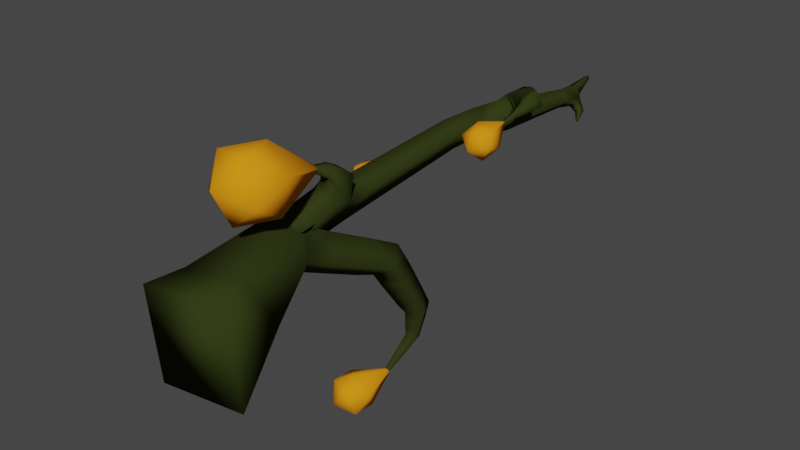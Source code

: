 # Source: tree5_.blend  (saved by Blender 2.91.10; exported with 4.5.12 LTS)
import bpy
from mathutils import Matrix  # noqa: F401  (used for matrix-valued properties, if any)

bpy.ops.wm.read_factory_settings(use_empty=True)
scene = bpy.context.scene
scene.name = 'Scene'

# ---- collections
col_collection = bpy.data.collections.new('Collection'); scene.collection.children.link(col_collection)

# ---- materials (node trees are filled in below, after node groups)
mat_material = bpy.data.materials.new('Material')
mat_material.use_transparent_shadow = False
mat_material_001 = bpy.data.materials.new('Material.001')
mat_material_001.use_transparent_shadow = False

# ---- material node trees
mat_material.use_nodes = True; mat_material.node_tree.nodes.clear()
_N = mat_material.node_tree.nodes; _L = mat_material.node_tree.links
n0 = _N.new('ShaderNodeBsdfPrincipled'); n0.name = 'Principled BSDF'; n0.location = (10, 300)
n0.distribution = 'GGX'
n0.subsurface_method = 'BURLEY'
n0.inputs[0].default_value = (0.03184, 0.04122, 0.009312, 1.0)
n0.inputs[3].default_value = 1.45
n0.inputs[13].default_value = 0.0
n0.inputs[27].default_value = (0.0, 0.0, 0.0, 1.0)
n0.inputs[28].default_value = 1.0
n1 = _N.new('ShaderNodeOutputMaterial'); n1.name = 'Material Output'; n1.location = (300, 300)
_L.new(n0.outputs[0], n1.inputs[0])
n1.is_active_output = True
mat_material_001.use_nodes = True; mat_material_001.node_tree.nodes.clear()
_N = mat_material_001.node_tree.nodes; _L = mat_material_001.node_tree.links
n0 = _N.new('ShaderNodeBsdfPrincipled'); n0.name = 'Principled BSDF'; n0.location = (10, 300)
n0.distribution = 'GGX'
n0.subsurface_method = 'BURLEY'
n0.inputs[0].default_value = (0.8, 0.2804, 0.009763, 1.0)
n0.inputs[3].default_value = 1.45
n0.inputs[13].default_value = 0.0
n0.inputs[27].default_value = (0.0, 0.0, 0.0, 1.0)
n0.inputs[28].default_value = 1.0
n1 = _N.new('ShaderNodeOutputMaterial'); n1.name = 'Material Output'; n1.location = (300, 300)
_L.new(n0.outputs[0], n1.inputs[0])
n1.is_active_output = True

# ---- world
world_world = bpy.data.worlds.new('World'); scene.world = world_world
world_world.use_nodes = True; world_world.node_tree.nodes.clear()
_N = world_world.node_tree.nodes; _L = world_world.node_tree.links
n0 = _N.new('ShaderNodeOutputWorld'); n0.name = 'World Output'; n0.location = (300, 300)
n1 = _N.new('ShaderNodeBackground'); n1.name = 'Background'; n1.location = (10, 300)
n1.inputs[0].default_value = (0.05088, 0.05088, 0.05088, 1.0)
_L.new(n1.outputs[0], n0.inputs[0])
n0.is_active_output = True
world_world.color = (0.05088, 0.05088, 0.05088)
world_world.use_sun_shadow = False
world_world.sun_shadow_jitter_overblur = 0.0

# ---- meshes
me_cube = bpy.data.meshes.new('Cube')
me_cube.from_pydata([(0.7808, 0.000967, 0.8894), (-1.125, 0.000967, 0.62), (-0.8758, 0.000967, -1.142), (1.03, 0.000967, -0.8727), (0.4223, 0.6556, 0.9777), (-0.7987, 0.5997, 0.7839), (-0.6523, 1.192, -0.2754), (0.5687, 1.268, -0.08165), (0.2906, 10.84, 1.423), (0.2305, 10.84, 1.402), (0.2511, 10.85, 1.343), (0.3112, 10.85, 1.364), (0.2938, 3.845, -0.3825), (0.7323, 3.93, -0.1577), (0.5135, 4.264, 0.143), (0.07501, 4.179, -0.08183), (0.4709, 4.512, -1.402), (0.8077, 4.646, -1.368), (0.6696, 4.978, -1.307), (0.3328, 4.843, -1.341), (0.4701, 4.536, -1.883), (0.6723, 4.609, -1.951), (0.5791, 4.803, -2.02), (0.3769, 4.729, -1.953), (0.2632, 3.929, -2.758), (0.299, 3.939, -2.777), (0.2799, 3.969, -2.798), (0.2442, 3.96, -2.779), (0.2338, 2.946, 1.318), (-0.2066, 2.935, 1.494), (0.2785, 3.014, 1.586), (-0.1069, 3.01, 1.653), (-0.08434, 3.37, 1.805), (0.3011, 3.374, 1.738), (0.1924, 2.897, 1.792), (-0.02843, 2.925, 1.796), (-0.0107, 3.035, 1.989), (0.2102, 3.008, 1.984), (0.03497, 2.522, 2.02), (-0.01352, 2.531, 2.02), (-0.01085, 2.547, 2.066), (0.03764, 2.538, 2.066), (-0.936, 7.245, 1.131), (-0.6802, 7.234, 0.7707), (-0.5559, 7.651, 0.8454), (-0.8117, 7.663, 1.206), (-1.443, 7.338, 0.6097), (-1.265, 7.332, 0.4129), (-1.329, 7.581, 0.3472), (-1.506, 7.587, 0.5439), (-1.7, 7.049, 0.2318), (-1.624, 7.053, 0.1607), (-1.684, 7.113, 0.1003), (-1.76, 7.109, 0.1714), (-1.794, 6.593, 0.02455), (-1.767, 6.596, 0.000432), (-1.791, 6.609, -0.0239), (-1.817, 6.607, 0.0002236), (0.6912, 7.636, 1.553), (0.3936, 7.65, 1.954), (0.436, 8.148, 1.968), (0.7337, 8.134, 1.567), (1.26, 7.079, 1.983), (1.124, 7.049, 2.246), (1.371, 7.142, 2.384), (1.507, 7.171, 2.121), (1.242, 6.589, 1.975), (1.198, 6.569, 2.061), (1.286, 6.546, 2.1), (1.33, 6.566, 2.014), (1.173, 6.085, 1.866), (1.168, 6.082, 1.878), (1.179, 6.078, 1.882), (1.185, 6.081, 1.871), (0.3878, 9.993, 1.008), (0.5295, 9.991, 1.141), (0.51, 10.18, 1.164), (0.3683, 10.18, 1.031), (0.5288, 9.997, 0.9133), (0.616, 9.997, 1.005), (0.6685, 10.1, 0.9549), (0.5814, 10.1, 0.8629), (0.6934, 9.768, 0.8315), (0.7218, 9.769, 0.8629), (0.7485, 9.791, 0.8379), (0.7201, 9.789, 0.8065), (0.1659, 2.213, 1.051), (-0.3757, 2.213, 1.29), (-0.5549, 2.399, 0.7107), (-0.0709, 2.297, 0.5147), (0.1559, 2.582, 1.087), (-0.3423, 2.582, 1.307), (-0.5602, 2.659, 0.8137), (-0.06195, 2.659, 0.5936), (0.172, 3.43, 1.194), (-0.2701, 3.424, 1.381), (-0.4713, 3.525, 0.9431), (-0.02752, 3.525, 0.7457), (0.1861, 3.911, 1.241), (-0.2464, 3.911, 1.433), (-0.4368, 3.978, 1.005), (-0.004367, 3.978, 0.8129), (0.2033, 4.341, 1.294), (-0.2185, 4.341, 1.482), (-0.4042, 4.406, 1.064), (0.01757, 4.406, 0.8767), (0.2199, 4.757, 1.345), (-0.1915, 4.757, 1.528), (-0.3727, 4.82, 1.121), (0.03876, 4.82, 0.9382), (0.2361, 5.162, 1.395), (-0.1652, 5.162, 1.574), (-0.342, 5.224, 1.177), (0.0594, 5.224, 0.9982), (0.252, 5.558, 1.444), (-0.1395, 5.558, 1.619), (-0.3119, 5.619, 1.231), (0.07961, 5.619, 1.057), (0.2676, 5.948, 1.493), (-0.1142, 5.948, 1.662), (-0.2823, 6.007, 1.284), (0.09949, 6.007, 1.115), (0.283, 6.332, 1.54), (-0.08926, 6.332, 1.706), (-0.2532, 6.39, 1.337), (0.1191, 6.39, 1.171), (0.1153, 6.932, 1.164), (0.3696, 6.932, 1.506), (0.03502, 7.017, 1.755), (-0.2166, 7.071, 1.493), (0.1637, 7.205, 1.107), (0.4383, 7.205, 1.476), (0.077, 7.297, 1.745), (-0.1976, 7.297, 1.376), (0.1953, 8.076, 1.039), (0.4777, 8.002, 1.323), (0.1555, 8.023, 1.665), (-0.1086, 8.118, 1.36), (0.221, 8.463, 1.039), (0.5162, 8.463, 1.319), (0.2375, 8.501, 1.613), (-0.0577, 8.501, 1.333), (0.2438, 8.805, 1.038), (0.5154, 8.805, 1.296), (0.2589, 8.841, 1.567), (-0.01274, 8.841, 1.309), (0.2648, 9.121, 1.038), (0.5147, 9.121, 1.275), (0.2787, 9.154, 1.524), (0.02877, 9.154, 1.287), (0.2846, 9.419, 1.038), (0.514, 9.419, 1.255), (0.2974, 9.449, 1.484), (0.06789, 9.449, 1.266), (0.3034, 9.703, 1.037), (0.5134, 9.703, 1.236), (0.3152, 9.73, 1.445), (0.1052, 9.73, 1.246), (0.3697, 10.25, 1.4), (0.1831, 10.25, 1.334), (0.2472, 10.29, 1.151), (0.4339, 10.29, 1.217), (0.3489, 10.41, 1.406), (0.1956, 10.41, 1.352), (0.2483, 10.44, 1.202), (0.4016, 10.44, 1.255), (0.3318, 10.53, 1.411), (0.2058, 10.53, 1.367), (0.2491, 10.56, 1.243), (0.3751, 10.56, 1.287), (0.3168, 10.65, 1.415), (0.2148, 10.65, 1.379), (0.2498, 10.67, 1.279), (0.3519, 10.67, 1.315), (0.3032, 10.75, 1.419), (0.2229, 10.75, 1.391), (0.2505, 10.76, 1.312), (0.3308, 10.76, 1.34), (-0.1935, 2.218, 0.2174), (0.3142, 2.218, 0.5601), (0.01038, 2.501, 1.01), (-0.05563, 2.679, 0.04019), (0.427, 2.679, 0.366), (0.1382, 2.949, 0.7938), (-0.3444, 2.949, 0.468), (0.07421, 3.114, -0.1268), (0.5333, 3.114, 0.1832), (0.2586, 3.371, 0.5901), (-0.2005, 3.371, 0.2802), (0.1991, 3.533, -0.2873), (0.6355, 3.533, 0.007282), (0.3744, 3.776, 0.3941), (-0.06206, 3.776, 0.09953), (0.3362, 4.006, -0.652), (0.754, 4.142, -0.5194), (0.5716, 4.52, -0.3329), (0.1539, 4.384, -0.4655), (0.3861, 4.196, -0.9459), (0.7732, 4.322, -0.8231), (0.6043, 4.672, -0.6503), (0.2171, 4.546, -0.7731), (0.4325, 4.372, -1.22), (0.7911, 4.489, -1.106), (0.6346, 4.813, -0.9457), (0.276, 4.696, -1.06), (0.4696, 4.515, -1.569), (0.752, 4.63, -1.605), (0.6333, 4.912, -1.631), (0.351, 4.797, -1.595), (0.4669, 4.52, -1.758), (0.7099, 4.619, -1.789), (0.6078, 4.861, -1.812), (0.3649, 4.762, -1.78), (0.4205, 4.389, -2.093), (0.5713, 4.429, -2.173), (0.4909, 4.557, -2.261), (0.3401, 4.518, -2.18), (0.3907, 4.302, -2.219), (0.5196, 4.336, -2.288), (0.4509, 4.446, -2.363), (0.3219, 4.412, -2.294), (0.3666, 4.232, -2.321), (0.478, 4.261, -2.38), (0.4186, 4.356, -2.445), (0.3072, 4.327, -2.386), (0.3457, 4.17, -2.409), (0.4417, 4.195, -2.461), (0.3905, 4.277, -2.517), (0.2945, 4.252, -2.465), (0.3268, 4.115, -2.489), (0.409, 4.137, -2.533), (0.3652, 4.207, -2.581), (0.2829, 4.185, -2.537), (0.3094, 4.064, -2.563), (0.3789, 4.082, -2.6), (0.3418, 4.142, -2.64), (0.2723, 4.124, -2.603), (0.2931, 4.017, -2.632), (0.3507, 4.032, -2.663), (0.32, 4.081, -2.696), (0.2624, 4.066, -2.665), (0.2778, 3.972, -2.697), (0.3242, 3.984, -2.721), (0.2995, 4.024, -2.748), (0.2531, 4.012, -2.724), (0.126, 2.744, 1.886), (-0.01991, 2.77, 1.885), (-0.01187, 2.818, 2.025), (0.134, 2.792, 2.026), (0.08998, 2.656, 1.939), (-0.01738, 2.676, 1.939), (-0.01146, 2.711, 2.042), (0.09589, 2.692, 2.042), (0.06065, 2.585, 1.982), (-0.01532, 2.599, 1.982), (-0.01113, 2.624, 2.055), (0.06483, 2.61, 2.055), (-0.4241, 6.798, 1.438), (-0.2028, 6.798, 1.091), (0.007394, 7.125, 1.225), (-0.6969, 7.032, 1.272), (-0.4675, 7.032, 0.9131), (-0.2495, 7.371, 1.052), (-0.4789, 7.371, 1.412), (-1.132, 7.275, 0.9243), (-0.9031, 7.262, 0.636), (-0.8909, 7.63, 0.6288), (-1.12, 7.644, 0.917), (-1.312, 7.305, 0.7456), (-1.116, 7.294, 0.4999), (-1.106, 7.608, 0.4937), (-1.301, 7.619, 0.7394), (-1.527, 7.237, 0.4782), (-1.383, 7.239, 0.3346), (-1.477, 7.393, 0.2406), (-1.622, 7.392, 0.3842), (-1.595, 7.162, 0.3822), (-1.477, 7.164, 0.2655), (-1.554, 7.289, 0.189), (-1.672, 7.288, 0.3058), (-1.653, 7.099, 0.3004), (-1.558, 7.1, 0.2065), (-1.62, 7.2, 0.145), (-1.715, 7.199, 0.2389), (-1.721, 6.943, 0.1837), (-1.656, 6.95, 0.1255), (-1.712, 6.982, 0.06669), (-1.777, 6.975, 0.1249), (-1.735, 6.875, 0.1527), (-1.678, 6.881, 0.1011), (-1.728, 6.909, 0.04907), (-1.785, 6.904, 0.1007), (-1.747, 6.818, 0.1267), (-1.696, 6.823, 0.08065), (-1.74, 6.848, 0.03423), (-1.792, 6.843, 0.08025), (-1.758, 6.767, 0.1033), (-1.712, 6.771, 0.06233), (-1.752, 6.794, 0.02095), (-1.797, 6.789, 0.06197), (-1.768, 6.719, 0.08187), (-1.727, 6.724, 0.04546), (-1.762, 6.744, 0.008729), (-1.803, 6.739, 0.04514), (-1.777, 6.675, 0.06176), (-1.741, 6.679, 0.02966), (-1.772, 6.697, -0.002717), (-1.808, 6.693, 0.02938), (-1.786, 6.633, 0.04272), (-1.755, 6.637, 0.0147), (-1.782, 6.652, -0.01355), (-1.813, 6.649, 0.01446), (0.6335, 7.509, 1.485), (0.2928, 7.509, 1.848), (0.8627, 7.417, 1.685), (0.653, 7.409, 2.043), (0.8908, 7.716, 2.189), (1.1, 7.724, 1.831), (1.096, 7.199, 1.852), (0.9176, 7.192, 2.157), (1.12, 7.454, 2.281), (1.298, 7.46, 1.977), (1.246, 6.888, 1.984), (1.156, 6.849, 2.16), (1.335, 6.81, 2.243), (1.425, 6.849, 2.067), (1.244, 6.724, 1.978), (1.179, 6.696, 2.106), (1.308, 6.668, 2.165), (1.373, 6.696, 2.038), (1.224, 6.454, 1.946), (1.19, 6.438, 2.011), (1.256, 6.417, 2.04), (1.29, 6.432, 1.975), (1.215, 6.388, 1.932), (1.186, 6.374, 1.987), (1.242, 6.356, 2.012), (1.271, 6.369, 1.956), (1.208, 6.335, 1.92), (1.183, 6.324, 1.968), (1.231, 6.308, 1.989), (1.256, 6.319, 1.941), (1.202, 6.29, 1.911), (1.18, 6.28, 1.952), (1.222, 6.266, 1.97), (1.243, 6.276, 1.929), (1.196, 6.249, 1.902), (1.178, 6.241, 1.937), (1.213, 6.229, 1.953), (1.232, 6.237, 1.917), (1.191, 6.212, 1.894), (1.175, 6.205, 1.924), (1.206, 6.195, 1.937), (1.221, 6.202, 1.907), (1.186, 6.177, 1.886), (1.173, 6.171, 1.911), (1.198, 6.163, 1.922), (1.211, 6.169, 1.897), (1.182, 6.145, 1.879), (1.171, 6.14, 1.899), (1.192, 6.133, 1.908), (1.202, 6.138, 1.888), (1.177, 6.114, 1.873), (1.169, 6.11, 1.888), (1.185, 6.105, 1.895), (1.193, 6.109, 1.879), (0.4675, 9.99, 0.9549), (0.5785, 9.988, 1.065), (0.5993, 10.14, 1.046), (0.4883, 10.14, 0.9357), (0.5865, 9.917, 0.8876), (0.649, 9.92, 0.9568), (0.7078, 9.967, 0.9017), (0.6453, 9.964, 0.8326), (0.6278, 9.859, 0.8659), (0.6771, 9.862, 0.9205), (0.7235, 9.899, 0.8771), (0.6742, 9.897, 0.8225), (0.6624, 9.811, 0.8477), (0.7007, 9.813, 0.8901), (0.7367, 9.842, 0.8564), (0.6984, 9.84, 0.814), (0.1659, 2.213, 1.051), (-0.3757, 2.213, 1.29), (-0.5549, 2.399, 0.7107), (-0.2166, 7.071, 1.493), (0.03502, 7.017, 1.755), (0.3696, 6.932, 1.506), (0.1153, 6.932, 1.164), (1.126, 5.416, 1.692), (0.9163, 5.682, 1.554), (0.8751, 5.579, 1.903), (1.207, 5.503, 2.038), (1.273, 5.67, 1.474), (1.453, 5.559, 1.773), (1.445, 5.915, 1.686), (1.404, 5.811, 2.034), (1.047, 5.823, 2.115), (1.244, 6.335, 1.998), (1.248, 6.345, 1.964), (1.209, 6.336, 2.005), (1.224, 6.361, 1.984), (1.192, 6.347, 1.977), (1.216, 6.352, 1.951), (1.114, 5.991, 1.551), (0.8676, 5.934, 1.816), (-0.09987, 3.126, -2.978), (-0.01963, 3.488, -3.253), (-0.3566, 3.507, -2.938), (-0.2117, 3.286, -2.56), (0.3335, 3.255, -3.069), (0.2148, 3.131, -2.641), (0.4895, 3.495, -2.707), (0.1525, 3.514, -2.393), (-0.2006, 3.747, -2.577), (0.3672, 4.162, -2.508), (0.3996, 4.16, -2.538), (0.3333, 4.184, -2.526), (0.3749, 4.196, -2.534), (0.3447, 4.196, -2.567), (0.3857, 4.181, -2.574), (0.3446, 3.716, -3.085), (-0.08188, 3.872, -3.004), (-0.1527, 0.6958, 2.249), (0.2429, 1.128, 2.749), (0.5201, 1.007, 2.041), (-0.07283, 1.008, 1.55), (-0.5214, 1.204, 2.696), (-0.7165, 1.129, 1.955), (-0.6693, 1.829, 2.272), (-0.3921, 1.708, 1.564), (0.3722, 1.632, 1.617), (0.03229, 2.716, 1.936), (0.005667, 2.727, 2.004), (0.1057, 2.708, 1.941), (0.07029, 2.757, 1.984), (0.1244, 2.715, 2.012), (0.06262, 2.727, 2.051), (-0.07637, 1.828, 2.763), (0.5673, 1.706, 2.358), (-2.026, 5.858, -0.1225), (-1.669, 5.938, 0.1288), (-1.668, 6.05, -0.3011), (-2.073, 6.197, -0.4057), (-2.075, 6.016, 0.2898), (-2.325, 6.176, -0.04055), (-2.153, 6.452, 0.2615), (-2.152, 6.564, -0.1684), (-1.745, 6.486, -0.3294), (-1.729, 6.972, 0.1466), (-1.729, 6.962, 0.1879), (-1.69, 6.965, 0.1312), (-1.695, 6.98, 0.1708), (-1.666, 6.949, 0.1629), (-1.69, 6.947, 0.198), (-1.747, 6.305, 0.3661), (-1.495, 6.326, 0.0009646)], [(93, 89)], [(5, 4, 87), (4, 86, 87), (86, 180, 87), (128, 385, 259), (103, 100, 99), (103, 98, 102), (90, 28, 91), (95, 91, 29), (98, 97, 101), (101, 96, 100), (179, 180, 86), (128, 129, 257), (91, 28, 29), (178, 6, 88), (178, 7, 6), (178, 179, 7), (99, 96, 95), (99, 94, 98), (128, 257, 123), (122, 128, 123), (90, 94, 28), (159, 160, 157), (93, 94, 90), (97, 92, 96), (97, 93, 92), (93, 97, 94), (91, 384, 383), (91, 382, 90), (258, 125, 124), (7, 0, 3), (6, 3, 2), (258, 126, 125), (127, 128, 122), (6, 1, 5), (259, 129, 128), (5, 0, 4), (259, 126, 258), (84, 82, 85), (131, 130, 312), (73, 71, 70), (56, 54, 57), (130, 133, 134), (133, 137, 134), (40, 38, 41), (137, 132, 136), (132, 313, 136), (27, 25, 24), (131, 313, 132), (127, 125, 126), (133, 132, 137), (259, 388, 126), (126, 387, 127), (77, 74, 154), (127, 386, 128), (180, 383, 87), (75, 76, 155), (87, 384, 88), (76, 161, 158), (130, 135, 312), (92, 95, 96), (0, 2, 3), (179, 4, 7), (88, 5, 87), (76, 156, 155), (77, 157, 160), (159, 156, 158), (124, 257, 258), (11, 9, 8), (75, 154, 74), (161, 77, 160), (105, 100, 104), (105, 98, 101), (107, 102, 106), (108, 103, 107), (109, 104, 108), (109, 102, 105), (110, 107, 106), (112, 107, 111), (113, 108, 112), (113, 106, 109), (115, 110, 114), (116, 111, 115), (116, 113, 112), (117, 110, 113), (119, 114, 118), (119, 116, 115), (120, 117, 116), (118, 117, 121), (123, 118, 122), (123, 120, 119), (125, 120, 124), (122, 121, 125), (131, 388, 130), (132, 387, 131), (132, 385, 386), (133, 388, 385), (139, 134, 138), (140, 135, 139), (140, 137, 136), (138, 137, 141), (142, 139, 138), (144, 139, 143), (145, 140, 144), (142, 141, 145), (147, 142, 146), (147, 144, 143), (149, 144, 148), (146, 145, 149), (150, 147, 146), (151, 148, 147), (153, 148, 152), (150, 149, 153), (155, 150, 154), (155, 152, 151), (157, 152, 156), (154, 153, 157), (163, 158, 162), (164, 159, 163), (164, 161, 160), (165, 158, 161), (167, 162, 166), (167, 164, 163), (169, 164, 168), (166, 165, 169), (171, 166, 170), (171, 168, 167), (173, 168, 172), (170, 169, 173), (175, 170, 174), (175, 172, 171), (177, 172, 176), (177, 170, 173), (9, 174, 8), (9, 176, 175), (10, 177, 176), (11, 174, 177), (181, 179, 178), (183, 179, 182), (184, 180, 183), (184, 178, 88), (186, 181, 185), (187, 182, 186), (188, 183, 187), (185, 184, 188), (189, 186, 185), (190, 187, 186), (191, 188, 187), (189, 188, 192), (12, 190, 189), (13, 191, 190), (15, 191, 14), (12, 192, 15), (194, 12, 193), (195, 13, 194), (195, 15, 14), (196, 12, 15), (197, 194, 193), (198, 195, 194), (199, 196, 195), (200, 193, 196), (202, 197, 201), (203, 198, 202), (204, 199, 203), (204, 197, 200), (16, 202, 201), (17, 203, 202), (19, 203, 18), (16, 204, 19), (206, 16, 205), (207, 17, 206), (207, 19, 18), (208, 16, 19), (209, 206, 205), (210, 207, 206), (211, 208, 207), (212, 205, 208), (20, 210, 209), (21, 211, 210), (23, 211, 22), (20, 212, 23), (214, 20, 213), (215, 21, 214), (215, 23, 22), (216, 20, 23), (218, 213, 217), (219, 214, 218), (219, 216, 215), (217, 216, 220), (221, 218, 217), (222, 219, 218), (223, 220, 219), (221, 220, 224), (226, 221, 225), (227, 222, 226), (228, 223, 227), (225, 224, 228), (229, 226, 225), (231, 226, 230), (232, 227, 231), (229, 228, 232), (234, 229, 233), (235, 230, 234), (235, 232, 231), (233, 232, 236), (238, 233, 237), (238, 235, 234), (239, 236, 235), (240, 233, 236), (241, 238, 237), (243, 238, 242), (243, 240, 239), (244, 237, 240), (24, 242, 241), (25, 243, 242), (27, 243, 26), (24, 244, 27), (31, 28, 30), (31, 95, 29), (32, 94, 95), (30, 94, 33), (34, 31, 30), (36, 31, 35), (37, 32, 36), (37, 30, 33), (245, 35, 34), (247, 35, 246), (248, 36, 247), (248, 34, 37), (250, 245, 249), (251, 246, 250), (251, 248, 247), (249, 248, 252), (253, 250, 249), (254, 251, 250), (256, 251, 255), (253, 252, 256), (38, 254, 253), (40, 254, 39), (41, 255, 40), (38, 256, 41), (261, 257, 260), (262, 258, 261), (262, 129, 259), (260, 129, 263), (43, 260, 42), (43, 262, 261), (44, 263, 262), (42, 263, 45), (264, 43, 42), (266, 43, 265), (267, 44, 266), (267, 42, 45), (269, 264, 268), (269, 266, 265), (270, 267, 266), (268, 267, 271), (47, 268, 46), (47, 270, 269), (48, 271, 270), (46, 271, 49), (272, 47, 46), (274, 47, 273), (275, 48, 274), (275, 46, 49), (276, 273, 272), (278, 273, 277), (279, 274, 278), (279, 272, 275), (281, 276, 280), (281, 278, 277), (282, 279, 278), (283, 276, 279), (51, 280, 50), (51, 282, 281), (52, 283, 282), (50, 283, 53), (284, 51, 50), (286, 51, 285), (287, 52, 286), (287, 50, 53), (289, 284, 288), (290, 285, 289), (291, 286, 290), (291, 284, 287), (292, 289, 288), (293, 290, 289), (294, 291, 290), (292, 291, 295), (296, 293, 292), (297, 294, 293), (299, 294, 298), (296, 295, 299), (301, 296, 300), (301, 298, 297), (302, 299, 298), (300, 299, 303), (305, 300, 304), (306, 301, 305), (306, 303, 302), (304, 303, 307), (308, 305, 304), (309, 306, 305), (311, 306, 310), (308, 307, 311), (54, 309, 308), (55, 310, 309), (57, 310, 56), (57, 308, 311), (58, 313, 312), (59, 136, 313), (61, 136, 60), (58, 135, 61), (315, 58, 314), (316, 59, 315), (316, 61, 60), (317, 58, 61), (319, 314, 318), (320, 315, 319), (320, 317, 316), (321, 314, 317), (62, 319, 318), (63, 320, 319), (65, 320, 64), (62, 321, 65), (323, 62, 322), (324, 63, 323), (324, 65, 64), (325, 62, 65), (327, 322, 326), (327, 324, 323), (328, 325, 324), (326, 325, 329), (66, 327, 326), (67, 328, 327), (69, 328, 68), (66, 329, 69), (331, 66, 330), (332, 67, 331), (332, 69, 68), (333, 66, 69), (334, 331, 330), (335, 332, 331), (337, 332, 336), (337, 330, 333), (338, 335, 334), (339, 336, 335), (341, 336, 340), (338, 337, 341), (342, 339, 338), (343, 340, 339), (345, 340, 344), (342, 341, 345), (347, 342, 346), (347, 344, 343), (349, 344, 348), (346, 345, 349), (351, 346, 350), (351, 348, 347), (353, 348, 352), (350, 349, 353), (354, 351, 350), (356, 351, 355), (357, 352, 356), (357, 350, 353), (359, 354, 358), (360, 355, 359), (361, 356, 360), (361, 354, 357), (362, 359, 358), (363, 360, 359), (364, 361, 360), (362, 361, 365), (70, 363, 362), (71, 364, 363), (73, 364, 72), (70, 365, 73), (366, 75, 74), (368, 75, 367), (369, 76, 368), (369, 74, 77), (79, 366, 78), (79, 368, 367), (80, 369, 368), (78, 369, 81), (370, 79, 78), (372, 79, 371), (373, 80, 372), (373, 78, 81), (375, 370, 374), (375, 372, 371), (377, 372, 376), (374, 373, 377), (379, 374, 378), (379, 376, 375), (381, 376, 380), (378, 377, 381), (83, 378, 82), (84, 379, 83), (85, 380, 84), (82, 381, 85), (128, 386, 385), (103, 104, 100), (103, 99, 98), (98, 94, 97), (101, 97, 96), (99, 100, 96), (99, 95, 94), (91, 92, 384), (91, 383, 382), (7, 4, 0), (6, 7, 3), (6, 2, 1), (5, 1, 0), (84, 83, 82), (73, 72, 71), (56, 55, 54), (40, 39, 38), (27, 26, 25), (131, 312, 313), (127, 122, 125), (259, 385, 388), (126, 388, 387), (127, 387, 386), (180, 382, 383), (87, 383, 384), (130, 134, 135), (92, 91, 95), (0, 1, 2), (179, 86, 4), (88, 6, 5), (76, 158, 156), (77, 154, 157), (159, 157, 156), (124, 123, 257), (11, 10, 9), (75, 155, 154), (161, 76, 77), (105, 101, 100), (105, 102, 98), (107, 103, 102), (108, 104, 103), (109, 105, 104), (109, 106, 102), (110, 111, 107), (112, 108, 107), (113, 109, 108), (113, 110, 106), (115, 111, 110), (116, 112, 111), (116, 117, 113), (117, 114, 110), (119, 115, 114), (119, 120, 116), (120, 121, 117), (118, 114, 117), (123, 119, 118), (123, 124, 120), (125, 121, 120), (122, 118, 121), (131, 387, 388), (132, 386, 387), (132, 133, 385), (133, 130, 388), (139, 135, 134), (140, 136, 135), (140, 141, 137), (138, 134, 137), (142, 143, 139), (144, 140, 139), (145, 141, 140), (142, 138, 141), (147, 143, 142), (147, 148, 144), (149, 145, 144), (146, 142, 145), (150, 151, 147), (151, 152, 148), (153, 149, 148), (150, 146, 149), (155, 151, 150), (155, 156, 152), (157, 153, 152), (154, 150, 153), (163, 159, 158), (164, 160, 159), (164, 165, 161), (165, 162, 158), (167, 163, 162), (167, 168, 164), (169, 165, 164), (166, 162, 165), (171, 167, 166), (171, 172, 168), (173, 169, 168), (170, 166, 169), (175, 171, 170), (175, 176, 172), (177, 173, 172), (177, 174, 170), (9, 175, 174), (9, 10, 176), (10, 11, 177), (11, 8, 174), (181, 182, 179), (183, 180, 179), (184, 88, 180), (184, 181, 178), (186, 182, 181), (187, 183, 182), (188, 184, 183), (185, 181, 184), (189, 190, 186), (190, 191, 187), (191, 192, 188), (189, 185, 188), (12, 13, 190), (13, 14, 191), (15, 192, 191), (12, 189, 192), (194, 13, 12), (195, 14, 13), (195, 196, 15), (196, 193, 12), (197, 198, 194), (198, 199, 195), (199, 200, 196), (200, 197, 193), (202, 198, 197), (203, 199, 198), (204, 200, 199), (204, 201, 197), (16, 17, 202), (17, 18, 203), (19, 204, 203), (16, 201, 204), (206, 17, 16), (207, 18, 17), (207, 208, 19), (208, 205, 16), (209, 210, 206), (210, 211, 207), (211, 212, 208), (212, 209, 205), (20, 21, 210), (21, 22, 211), (23, 212, 211), (20, 209, 212), (214, 21, 20), (215, 22, 21), (215, 216, 23), (216, 213, 20), (218, 214, 213), (219, 215, 214), (219, 220, 216), (217, 213, 216), (221, 222, 218), (222, 223, 219), (223, 224, 220), (221, 217, 220), (226, 222, 221), (227, 223, 222), (228, 224, 223), (225, 221, 224), (229, 230, 226), (231, 227, 226), (232, 228, 227), (229, 225, 228), (234, 230, 229), (235, 231, 230), (235, 236, 232), (233, 229, 232), (238, 234, 233), (238, 239, 235), (239, 240, 236), (240, 237, 233), (241, 242, 238), (243, 239, 238), (243, 244, 240), (244, 241, 237), (24, 25, 242), (25, 26, 243), (27, 244, 243), (24, 241, 244), (31, 29, 28), (31, 32, 95), (32, 33, 94), (30, 28, 94), (34, 35, 31), (36, 32, 31), (37, 33, 32), (37, 34, 30), (245, 246, 35), (247, 36, 35), (248, 37, 36), (248, 245, 34), (250, 246, 245), (251, 247, 246), (251, 252, 248), (249, 245, 248), (253, 254, 250), (254, 255, 251), (256, 252, 251), (253, 249, 252), (38, 39, 254), (40, 255, 254), (41, 256, 255), (38, 253, 256), (261, 258, 257), (262, 259, 258), (262, 263, 129), (260, 257, 129), (43, 261, 260), (43, 44, 262), (44, 45, 263), (42, 260, 263), (264, 265, 43), (266, 44, 43), (267, 45, 44), (267, 264, 42), (269, 265, 264), (269, 270, 266), (270, 271, 267), (268, 264, 267), (47, 269, 268), (47, 48, 270), (48, 49, 271), (46, 268, 271), (272, 273, 47), (274, 48, 47), (275, 49, 48), (275, 272, 46), (276, 277, 273), (278, 274, 273), (279, 275, 274), (279, 276, 272), (281, 277, 276), (281, 282, 278), (282, 283, 279), (283, 280, 276), (51, 281, 280), (51, 52, 282), (52, 53, 283), (50, 280, 283), (284, 285, 51), (286, 52, 51), (287, 53, 52), (287, 284, 50), (289, 285, 284), (290, 286, 285), (291, 287, 286), (291, 288, 284), (292, 293, 289), (293, 294, 290), (294, 295, 291), (292, 288, 291), (296, 297, 293), (297, 298, 294), (299, 295, 294), (296, 292, 295), (301, 297, 296), (301, 302, 298), (302, 303, 299), (300, 296, 299), (305, 301, 300), (306, 302, 301), (306, 307, 303), (304, 300, 303), (308, 309, 305), (309, 310, 306), (311, 307, 306), (308, 304, 307), (54, 55, 309), (55, 56, 310), (57, 311, 310), (57, 54, 308), (58, 59, 313), (59, 60, 136), (61, 135, 136), (58, 312, 135), (315, 59, 58), (316, 60, 59), (316, 317, 61), (317, 314, 58), (319, 315, 314), (320, 316, 315), (320, 321, 317), (321, 318, 314), (62, 63, 319), (63, 64, 320), (65, 321, 320), (62, 318, 321), (323, 63, 62), (324, 64, 63), (324, 325, 65), (325, 322, 62), (327, 323, 322), (327, 328, 324), (328, 329, 325), (326, 322, 325), (66, 67, 327), (67, 68, 328), (69, 329, 328), (66, 326, 329), (331, 67, 66), (332, 68, 67), (332, 333, 69), (333, 330, 66), (334, 335, 331), (335, 336, 332), (337, 333, 332), (337, 334, 330), (338, 339, 335), (339, 340, 336), (341, 337, 336), (338, 334, 337), (342, 343, 339), (343, 344, 340), (345, 341, 340), (342, 338, 341), (347, 343, 342), (347, 348, 344), (349, 345, 344), (346, 342, 345), (351, 347, 346), (351, 352, 348), (353, 349, 348), (350, 346, 349), (354, 355, 351), (356, 352, 351), (357, 353, 352), (357, 354, 350), (359, 355, 354), (360, 356, 355), (361, 357, 356), (361, 358, 354), (362, 363, 359), (363, 364, 360), (364, 365, 361), (362, 358, 361), (70, 71, 363), (71, 72, 364), (73, 365, 364), (70, 362, 365), (366, 367, 75), (368, 76, 75), (369, 77, 76), (369, 366, 74), (79, 367, 366), (79, 80, 368), (80, 81, 369), (78, 366, 369), (370, 371, 79), (372, 80, 79), (373, 81, 80), (373, 370, 78), (375, 371, 370), (375, 376, 372), (377, 373, 372), (374, 370, 373), (379, 375, 374), (379, 380, 376), (381, 377, 376), (378, 374, 377), (83, 379, 378), (84, 380, 379), (85, 381, 380), (82, 378, 381), (389, 390, 393), (389, 391, 390), (391, 389, 392), (389, 394, 392), (389, 393, 394), (394, 393, 395), (392, 394, 396), (394, 395, 396), (392, 396, 397), (396, 395, 399, 398), (397, 396, 398, 400), (398, 399, 401), (400, 398, 401), (403, 402, 401), (402, 400, 401), (399, 403, 401), (404, 405, 402, 403), (395, 404, 403, 399), (393, 404, 395), (393, 390, 404), (390, 405, 404), (390, 391, 405), (391, 397, 405), (405, 397, 400, 402), (391, 392, 397), (406, 407, 410), (406, 408, 407), (408, 406, 409), (406, 411, 409), (406, 410, 411), (411, 410, 412), (409, 411, 413), (411, 412, 413), (409, 413, 414), (413, 412, 416, 415), (414, 413, 415, 417), (415, 416, 418), (417, 415, 418), (420, 419, 418), (419, 417, 418), (416, 420, 418), (421, 422, 419, 420), (412, 421, 420, 416), (410, 421, 412), (410, 407, 421), (407, 422, 421), (407, 408, 422), (408, 414, 422), (422, 414, 417, 419), (408, 409, 414), (423, 424, 427), (423, 425, 424), (425, 423, 426), (423, 428, 426), (423, 427, 428), (428, 427, 429), (426, 428, 430), (428, 429, 430), (426, 430, 431), (430, 429, 433, 432), (431, 430, 432, 434), (432, 433, 435), (434, 432, 435), (437, 436, 435), (436, 434, 435), (433, 437, 435), (438, 439, 436, 437), (429, 438, 437, 433), (427, 438, 429), (427, 424, 438), (424, 439, 438), (424, 425, 439), (425, 431, 439), (439, 431, 434, 436), (425, 426, 431), (440, 441, 444), (440, 442, 441), (442, 440, 443), (440, 445, 443), (440, 444, 445), (445, 444, 446), (443, 445, 447), (445, 446, 447), (443, 447, 448), (447, 446, 450, 449), (448, 447, 449, 451), (449, 450, 452), (451, 449, 452), (454, 453, 452), (453, 451, 452), (450, 454, 452), (455, 456, 453, 454), (446, 455, 454, 450), (444, 455, 446), (444, 441, 455), (441, 456, 455), (441, 442, 456), (442, 448, 456), (456, 448, 451, 453), (442, 443, 448), (93, 384, 92), (180, 90, 382), (90, 180, 93)])
me_cube.polygons.foreach_set('use_smooth', [True] * 870)
me_cube.polygons.foreach_set('material_index', [0, 0, 0, 0, 0, 0, 0, 0, 0, 0, 0, 0, 0, 0, 0, 0, 0, 0, 0, 0, 0, 0, 0, 0, 0, 0, 0, 0, 0, 0, 0, 0, 0, 0, 0, 0, 0, 0, 0, 0, 0, 0, 0, 0, 0, 0, 0, 0, 0, 0, 0, 0, 0, 0, 0, 0, 0, 0, 0, 0, 0, 0, 0, 0, 0, 0, 0, 0, 0, 0, 0, 0, 0, 0, 0, 0, 0, 0, 0, 0, 0, 0, 0, 0, 0, 0, 0, 0, 0, 0, 0, 0, 0, 0, 0, 0, 0, 0, 0, 0, 0, 0, 0, 0, 0, 0, 0, 0, 0, 0, 0, 0, 0, 0, 0, 0, 0, 0, 0, 0, 0, 0, 0, 0, 0, 0, 0, 0, 0, 0, 0, 0, 0, 0, 0, 0, 0, 0, 0, 0, 0, 0, 0, 0, 0, 0, 0, 0, 0, 0, 0, 0, 0, 0, 0, 0, 0, 0, 0, 0, 0, 0, 0, 0, 0, 0, 0, 0, 0, 0, 0, 0, 0, 0, 0, 0, 0, 0, 0, 0, 0, 0, 0, 0, 0, 0, 0, 0, 0, 0, 0, 0, 0, 0, 0, 0, 0, 0, 0, 0, 0, 0, 0, 0, 0, 0, 0, 0, 0, 0, 0, 0, 0, 0, 0, 0, 0, 0, 0, 0, 0, 0, 0, 0, 0, 0, 0, 0, 0, 0, 0, 0, 0, 0, 0, 0, 0, 0, 0, 0, 0, 0, 0, 0, 0, 0, 0, 0, 0, 0, 0, 0, 0, 0, 0, 0, 0, 0, 0, 0, 0, 0, 0, 0, 0, 0, 0, 0, 0, 0, 0, 0, 0, 0, 0, 0, 0, 0, 0, 0, 0, 0, 0, 0, 0, 0, 0, 0, 0, 0, 0, 0, 0, 0, 0, 0, 0, 0, 0, 0, 0, 0, 0, 0, 0, 0, 0, 0, 0, 0, 0, 0, 0, 0, 0, 0, 0, 0, 0, 0, 0, 0, 0, 0, 0, 0, 0, 0, 0, 0, 0, 0, 0, 0, 0, 0, 0, 0, 0, 0, 0, 0, 0, 0, 0, 0, 0, 0, 0, 0, 0, 0, 0, 0, 0, 0, 0, 0, 0, 0, 0, 0, 0, 0, 0, 0, 0, 0, 0, 0, 0, 0, 0, 0, 0, 0, 0, 0, 0, 0, 0, 0, 0, 0, 0, 0, 0, 0, 0, 0, 0, 0, 0, 0, 0, 0, 0, 0, 0, 0, 0, 0, 0, 0, 0, 0, 0, 0, 0, 0, 0, 0, 0, 0, 0, 0, 0, 0, 0, 0, 0, 0, 0, 0, 0, 0, 0, 0, 0, 0, 0, 0, 0, 0, 0, 0, 0, 0, 0, 0, 0, 0, 0, 0, 0, 0, 0, 0, 0, 0, 0, 0, 0, 0, 0, 0, 0, 0, 0, 0, 0, 0, 0, 0, 0, 0, 0, 0, 0, 0, 0, 0, 0, 0, 0, 0, 0, 0, 0, 0, 0, 0, 0, 0, 0, 0, 0, 0, 0, 0, 0, 0, 0, 0, 0, 0, 0, 0, 0, 0, 0, 0, 0, 0, 0, 0, 0, 0, 0, 0, 0, 0, 0, 0, 0, 0, 0, 0, 0, 0, 0, 0, 0, 0, 0, 0, 0, 0, 0, 0, 0, 0, 0, 0, 0, 0, 0, 0, 0, 0, 0, 0, 0, 0, 0, 0, 0, 0, 0, 0, 0, 0, 0, 0, 0, 0, 0, 0, 0, 0, 0, 0, 0, 0, 0, 0, 0, 0, 0, 0, 0, 0, 0, 0, 0, 0, 0, 0, 0, 0, 0, 0, 0, 0, 0, 0, 0, 0, 0, 0, 0, 0, 0, 0, 0, 0, 0, 0, 0, 0, 0, 0, 0, 0, 0, 0, 0, 0, 0, 0, 0, 0, 0, 0, 0, 0, 0, 0, 0, 0, 0, 0, 0, 0, 0, 0, 0, 0, 0, 0, 0, 0, 0, 0, 0, 0, 0, 0, 0, 0, 0, 0, 0, 0, 0, 0, 0, 0, 0, 0, 0, 0, 0, 0, 0, 0, 0, 0, 0, 0, 0, 0, 0, 0, 0, 0, 0, 0, 0, 0, 0, 0, 0, 0, 0, 0, 0, 0, 0, 0, 0, 0, 0, 0, 0, 0, 0, 0, 0, 0, 0, 0, 0, 0, 0, 0, 0, 0, 0, 0, 0, 0, 0, 0, 0, 0, 0, 0, 0, 0, 0, 0, 0, 0, 0, 0, 0, 0, 0, 0, 0, 0, 0, 0, 0, 0, 0, 0, 0, 0, 0, 0, 0, 0, 0, 0, 0, 0, 0, 0, 0, 0, 0, 0, 0, 0, 0, 0, 0, 0, 0, 0, 0, 0, 0, 0, 0, 0, 0, 0, 0, 0, 0, 0, 0, 0, 0, 1, 1, 1, 1, 1, 1, 1, 1, 1, 1, 1, 1, 1, 1, 1, 1, 1, 1, 1, 1, 1, 1, 1, 1, 1, 1, 1, 1, 1, 1, 1, 1, 1, 1, 1, 1, 1, 1, 1, 1, 1, 1, 1, 1, 1, 1, 1, 1, 1, 1, 1, 1, 1, 1, 1, 1, 1, 1, 1, 1, 1, 1, 1, 1, 1, 1, 1, 1, 1, 1, 1, 1, 1, 1, 1, 1, 1, 1, 1, 1, 1, 1, 1, 1, 1, 1, 1, 1, 1, 1, 1, 1, 1, 1, 1, 1, 1, 1, 1, 1, 0, 0, 0])
_uv = me_cube.uv_layers.new(name='UVMap')
_uv.uv.foreach_set('vector', [0.3248, 0.2666, 0.4699, 0.2692, 0.373, 0.3586, 0.4699, 0.2692, 0.4243, 0.3586, 0.373, 0.3586, 0.4243, 0.3586, 0.3947, 0.3753, 0.373, 0.3586, 0.4129, 0.6337, 0.3952, 0.6371, 0.4075, 0.6404, 0.3926, 0.4805, 0.353, 0.4602, 0.3891, 0.4559, 0.3926, 0.4805, 0.4242, 0.4559, 0.4253, 0.4805, 0.4221, 0.3798, 0.4273, 0.4005, 0.3764, 0.3797, 0.3852, 0.428, 0.3764, 0.3797, 0.3926, 0.3998, 0.4242, 0.4559, 0.3387, 0.4343, 0.3694, 0.4602, 0.3694, 0.4602, 0.3456, 0.4342, 0.353, 0.4602, 0.5505, 0.3593, 0.3947, 0.3753, 0.4243, 0.3586, 0.4129, 0.6337, 0.3952, 0.6371, 0.3813, 0.6216, 0.3764, 0.3797, 0.4273, 0.4005, 0.3926, 0.3998, 0.6338, 0.3598, 0.6399, 0.3015, 0.693, 0.3699, 0.6338, 0.3598, 0.5722, 0.3053, 0.6399, 0.3015, 0.6338, 0.3598, 0.5505, 0.3593, 0.5722, 0.3053, 0.3891, 0.4559, 0.3456, 0.4342, 0.3852, 0.428, 0.3891, 0.4559, 0.4231, 0.4283, 0.4242, 0.4559, 0.4129, 0.6337, 0.3813, 0.6216, 0.4055, 0.5945, 0.4284, 0.5945, 0.4129, 0.6337, 0.4055, 0.5945, 0.4221, 0.3798, 0.4231, 0.4283, 0.4273, 0.4005, 0.425, 0.8197, 0.4344, 0.822, 0.4189, 0.7899, 0.6574, 0.3847, 0.7945, 0.4283, 0.7935, 0.3798, 0.3387, 0.4343, 0.3309, 0.3847, 0.3456, 0.4342, 0.7101, 0.4343, 0.6574, 0.3847, 0.7023, 0.3847, 0.6574, 0.3847, 0.7101, 0.4343, 0.7945, 0.4283, 0.3764, 0.3797, 0.3216, 0.3699, 0.373, 0.3586, 0.3764, 0.3797, 0.4243, 0.3586, 0.4221, 0.3798, 0.3807, 0.6219, 0.4189, 0.5982, 0.3877, 0.5982, 0.5722, 0.3053, 0.4972, 0.2316, 0.5717, 0.2331, 0.6399, 0.3015, 0.5717, 0.2331, 0.6302, 0.234, 0.3807, 0.6219, 0.4188, 0.6293, 0.4189, 0.5982, 0.4346, 0.6289, 0.4129, 0.6337, 0.4284, 0.5945, 0.6399, 0.3015, 0.6876, 0.2325, 0.6962, 0.2666, 0.4075, 0.6404, 0.3952, 0.6371, 0.4129, 0.6337, 0.3248, 0.2666, 0.4972, 0.2316, 0.4699, 0.2692, 0.4075, 0.6404, 0.4188, 0.6293, 0.3807, 0.6219, 0.4894, 0.7935, 0.4884, 0.7922, 0.4912, 0.7934, 0.4395, 0.6446, 0.4256, 0.6451, 0.4499, 0.662, 0.4592, 0.5795, 0.4586, 0.5795, 0.459, 0.5797, 0.6737, 0.6126, 0.675, 0.6116, 0.6746, 0.6124, 0.4256, 0.6451, 0.3937, 0.6502, 0.432, 0.6951, 0.3937, 0.6502, 0.4006, 0.6973, 0.432, 0.6951, 0.4101, 0.3769, 0.412, 0.3756, 0.4122, 0.3764, 0.4006, 0.6973, 0.4152, 0.6498, 0.42, 0.6915, 0.4152, 0.6498, 0.4258, 0.6618, 0.42, 0.6915, 0.5991, 0.4623, 0.5982, 0.461, 0.5987, 0.4605, 0.4395, 0.6446, 0.4258, 0.6618, 0.4152, 0.6498, 0.4346, 0.6289, 0.4189, 0.5982, 0.4188, 0.6293, 0.3937, 0.6502, 0.4152, 0.6498, 0.4006, 0.6973, 0.4075, 0.6404, 0.4188, 0.6293, 0.4188, 0.6293, 0.4188, 0.6293, 0.4346, 0.6289, 0.4346, 0.6289, 0.4519, 0.816, 0.4554, 0.805, 0.4452, 0.7884, 0.4346, 0.6289, 0.4129, 0.6337, 0.4129, 0.6337, 0.3947, 0.3753, 0.373, 0.3586, 0.373, 0.3586, 0.4578, 0.8048, 0.4552, 0.8158, 0.4521, 0.7882, 0.373, 0.3586, 0.3216, 0.3699, 0.3216, 0.3699, 0.4552, 0.8158, 0.4475, 0.8219, 0.4371, 0.8196, 0.4256, 0.6451, 0.4467, 0.6905, 0.4499, 0.662, 0.3309, 0.3847, 0.3852, 0.428, 0.3456, 0.4342, 0.4972, 0.2316, 0.6302, 0.234, 0.5717, 0.2331, 0.5505, 0.3593, 0.4699, 0.2692, 0.5722, 0.3053, 0.693, 0.3699, 0.6962, 0.2666, 0.7444, 0.3586, 0.4552, 0.8158, 0.4326, 0.7896, 0.4521, 0.7882, 0.4519, 0.816, 0.4189, 0.7899, 0.4344, 0.822, 0.425, 0.8197, 0.4326, 0.7896, 0.4371, 0.8196, 0.3877, 0.5982, 0.3813, 0.6216, 0.3807, 0.6219, 0.4341, 0.8541, 0.4277, 0.8534, 0.4315, 0.8533, 0.4578, 0.8048, 0.4452, 0.7884, 0.4554, 0.805, 0.4475, 0.8219, 0.4519, 0.816, 0.4344, 0.822, 0.3894, 0.4847, 0.353, 0.4602, 0.36, 0.4847, 0.3894, 0.4847, 0.4242, 0.4559, 0.3694, 0.4602, 0.3958, 0.5043, 0.4253, 0.4805, 0.4262, 0.5043, 0.3666, 0.5084, 0.3926, 0.4805, 0.3958, 0.5043, 0.4011, 0.5084, 0.36, 0.4847, 0.3666, 0.5084, 0.4011, 0.5084, 0.4253, 0.4805, 0.3894, 0.4847, 0.4269, 0.5275, 0.3958, 0.5043, 0.4262, 0.5043, 0.3727, 0.5315, 0.3958, 0.5043, 0.3986, 0.5275, 0.4083, 0.5315, 0.3666, 0.5084, 0.3727, 0.5315, 0.4083, 0.5315, 0.4262, 0.5043, 0.4011, 0.5084, 0.4012, 0.5502, 0.4269, 0.5275, 0.4275, 0.5502, 0.3782, 0.5541, 0.3986, 0.5275, 0.4012, 0.5502, 0.3782, 0.5541, 0.4083, 0.5315, 0.3727, 0.5315, 0.413, 0.5541, 0.4269, 0.5275, 0.4083, 0.5315, 0.4034, 0.5725, 0.4275, 0.5502, 0.4279, 0.5725, 0.4034, 0.5725, 0.3782, 0.5541, 0.4012, 0.5502, 0.3832, 0.5763, 0.413, 0.5541, 0.3782, 0.5541, 0.4279, 0.5725, 0.413, 0.5541, 0.4164, 0.5763, 0.4055, 0.5945, 0.4279, 0.5725, 0.4284, 0.5945, 0.4055, 0.5945, 0.3832, 0.5763, 0.4034, 0.5725, 0.4189, 0.5982, 0.3832, 0.5763, 0.3877, 0.5982, 0.4284, 0.5945, 0.4164, 0.5763, 0.4189, 0.5982, 0.4395, 0.6446, 0.4188, 0.6293, 0.4256, 0.6451, 0.4152, 0.6498, 0.4346, 0.6289, 0.4395, 0.6446, 0.4152, 0.6498, 0.3952, 0.6371, 0.4129, 0.6337, 0.3937, 0.6502, 0.4188, 0.6293, 0.3952, 0.6371, 0.4492, 0.7169, 0.432, 0.6951, 0.4355, 0.7173, 0.4252, 0.719, 0.4467, 0.6905, 0.4492, 0.7169, 0.4252, 0.719, 0.4006, 0.6973, 0.42, 0.6915, 0.4355, 0.7173, 0.4006, 0.6973, 0.4044, 0.7193, 0.4384, 0.7369, 0.4492, 0.7169, 0.4355, 0.7173, 0.427, 0.7385, 0.4492, 0.7169, 0.45, 0.7366, 0.4081, 0.7388, 0.4252, 0.719, 0.427, 0.7385, 0.4384, 0.7369, 0.4044, 0.7193, 0.4081, 0.7388, 0.4507, 0.7548, 0.4384, 0.7369, 0.441, 0.7551, 0.4507, 0.7548, 0.427, 0.7385, 0.45, 0.7366, 0.4117, 0.7568, 0.427, 0.7385, 0.4288, 0.7565, 0.441, 0.7551, 0.4081, 0.7388, 0.4117, 0.7568, 0.4432, 0.7721, 0.4507, 0.7548, 0.441, 0.7551, 0.4514, 0.7719, 0.4288, 0.7565, 0.4507, 0.7548, 0.4153, 0.7737, 0.4288, 0.7565, 0.4307, 0.7734, 0.4432, 0.7721, 0.4117, 0.7568, 0.4153, 0.7737, 0.4521, 0.7882, 0.4432, 0.7721, 0.4452, 0.7884, 0.4521, 0.7882, 0.4307, 0.7734, 0.4514, 0.7719, 0.4189, 0.7899, 0.4307, 0.7734, 0.4326, 0.7896, 0.4452, 0.7884, 0.4153, 0.7737, 0.4189, 0.7899, 0.4258, 0.8286, 0.4371, 0.8196, 0.4356, 0.8285, 0.4331, 0.8305, 0.425, 0.8197, 0.4258, 0.8286, 0.4331, 0.8305, 0.4475, 0.8219, 0.4344, 0.822, 0.4437, 0.8304, 0.4371, 0.8196, 0.4475, 0.8219, 0.4264, 0.8358, 0.4356, 0.8285, 0.4344, 0.8357, 0.4264, 0.8358, 0.4331, 0.8305, 0.4258, 0.8286, 0.4407, 0.8373, 0.4331, 0.8305, 0.4321, 0.8374, 0.4344, 0.8357, 0.4437, 0.8304, 0.4407, 0.8373, 0.4269, 0.8422, 0.4344, 0.8357, 0.4334, 0.8421, 0.4269, 0.8422, 0.4321, 0.8374, 0.4264, 0.8358, 0.4382, 0.8434, 0.4321, 0.8374, 0.4314, 0.8435, 0.4334, 0.8421, 0.4407, 0.8373, 0.4382, 0.8434, 0.4273, 0.848, 0.4334, 0.8421, 0.4324, 0.848, 0.4273, 0.848, 0.4314, 0.8435, 0.4269, 0.8422, 0.436, 0.849, 0.4314, 0.8435, 0.4307, 0.849, 0.436, 0.849, 0.4334, 0.8421, 0.4382, 0.8434, 0.4277, 0.8534, 0.4324, 0.848, 0.4315, 0.8533, 0.4277, 0.8534, 0.4307, 0.849, 0.4273, 0.848, 0.4302, 0.8541, 0.436, 0.849, 0.4307, 0.849, 0.4341, 0.8541, 0.4324, 0.848, 0.436, 0.849, 0.616, 0.3864, 0.5505, 0.3593, 0.6338, 0.3598, 0.4337, 0.4011, 0.5505, 0.3593, 0.5588, 0.3859, 0.6649, 0.4016, 0.7661, 0.3753, 0.8051, 0.4011, 0.6649, 0.4016, 0.6338, 0.3598, 0.693, 0.3699, 0.5618, 0.411, 0.616, 0.3864, 0.6041, 0.4114, 0.549, 0.4254, 0.5588, 0.3859, 0.5618, 0.411, 0.6385, 0.4259, 0.8051, 0.4011, 0.549, 0.4254, 0.6041, 0.4114, 0.6649, 0.4016, 0.6385, 0.4259, 0.5961, 0.4355, 0.5618, 0.411, 0.6041, 0.4114, 0.5634, 0.4351, 0.549, 0.4254, 0.5618, 0.411, 0.5595, 0.4488, 0.6385, 0.4259, 0.549, 0.4254, 0.5961, 0.4355, 0.6385, 0.4259, 0.6177, 0.4493, 0.5914, 0.4535, 0.5634, 0.4351, 0.5961, 0.4355, 0.5642, 0.458, 0.5595, 0.4488, 0.5634, 0.4351, 0.6038, 0.4725, 0.5595, 0.4488, 0.5638, 0.477, 0.5914, 0.4535, 0.6177, 0.4493, 0.6038, 0.4725, 0.5725, 0.4705, 0.5914, 0.4535, 0.5915, 0.463, 0.5761, 0.4921, 0.5642, 0.458, 0.5725, 0.4705, 0.5761, 0.4921, 0.6038, 0.4725, 0.5638, 0.477, 0.5989, 0.4846, 0.5914, 0.4535, 0.6038, 0.4725, 0.5914, 0.4741, 0.5725, 0.4705, 0.5915, 0.463, 0.5769, 0.4811, 0.5761, 0.4921, 0.5725, 0.4705, 0.5802, 0.5011, 0.5989, 0.4846, 0.5761, 0.4921, 0.5968, 0.4941, 0.5915, 0.463, 0.5989, 0.4846, 0.5798, 0.491, 0.5914, 0.4741, 0.5914, 0.4845, 0.5828, 0.5095, 0.5769, 0.4811, 0.5798, 0.491, 0.5956, 0.503, 0.5802, 0.5011, 0.5828, 0.5095, 0.5956, 0.503, 0.5914, 0.4741, 0.5968, 0.4941, 0.5911, 0.4927, 0.5798, 0.491, 0.5914, 0.4845, 0.5819, 0.5002, 0.5828, 0.5095, 0.5798, 0.491, 0.5947, 0.5117, 0.5828, 0.5095, 0.585, 0.5192, 0.5911, 0.4927, 0.5956, 0.503, 0.5947, 0.5117, 0.5851, 0.4995, 0.5911, 0.4927, 0.5919, 0.493, 0.5881, 0.5158, 0.5819, 0.5002, 0.5851, 0.4995, 0.5881, 0.5158, 0.5947, 0.5117, 0.585, 0.5192, 0.595, 0.5092, 0.5911, 0.4927, 0.5947, 0.5117, 0.5927, 0.4934, 0.5851, 0.4995, 0.5919, 0.493, 0.5872, 0.499, 0.5881, 0.5158, 0.5851, 0.4995, 0.5896, 0.513, 0.595, 0.5092, 0.5881, 0.5158, 0.5951, 0.5074, 0.5919, 0.493, 0.595, 0.5092, 0.593, 0.4945, 0.5872, 0.499, 0.5927, 0.4934, 0.5889, 0.4987, 0.5896, 0.513, 0.5872, 0.499, 0.5953, 0.5056, 0.5896, 0.513, 0.5911, 0.5098, 0.593, 0.4945, 0.5951, 0.5074, 0.5953, 0.5056, 0.5919, 0.4885, 0.593, 0.4945, 0.5947, 0.4862, 0.5937, 0.496, 0.5889, 0.4987, 0.5919, 0.4885, 0.5937, 0.496, 0.5953, 0.5056, 0.5911, 0.5098, 0.5965, 0.4937, 0.593, 0.4945, 0.5953, 0.5056, 0.5932, 0.4833, 0.5947, 0.4862, 0.5956, 0.4814, 0.5947, 0.4897, 0.5919, 0.4885, 0.5932, 0.4833, 0.5947, 0.4897, 0.5965, 0.4937, 0.5937, 0.496, 0.5956, 0.4814, 0.5965, 0.4937, 0.5971, 0.4878, 0.5963, 0.4774, 0.5932, 0.4833, 0.5956, 0.4814, 0.5943, 0.4791, 0.5947, 0.4897, 0.5932, 0.4833, 0.5955, 0.4846, 0.5971, 0.4878, 0.5947, 0.4897, 0.5963, 0.4774, 0.5971, 0.4878, 0.5975, 0.483, 0.5951, 0.4754, 0.5963, 0.4774, 0.5969, 0.474, 0.5962, 0.4802, 0.5943, 0.4791, 0.5951, 0.4754, 0.5979, 0.4788, 0.5955, 0.4846, 0.5962, 0.4802, 0.5969, 0.474, 0.5975, 0.483, 0.5979, 0.4788, 0.5973, 0.4709, 0.5951, 0.4754, 0.5969, 0.474, 0.5967, 0.4762, 0.5951, 0.4754, 0.5959, 0.4721, 0.5982, 0.475, 0.5962, 0.4802, 0.5967, 0.4762, 0.5973, 0.4709, 0.5979, 0.4788, 0.5982, 0.475, 0.5965, 0.4691, 0.5973, 0.4709, 0.5977, 0.4681, 0.5972, 0.4726, 0.5959, 0.4721, 0.5965, 0.4691, 0.5972, 0.4726, 0.5982, 0.475, 0.5967, 0.4762, 0.5977, 0.4681, 0.5982, 0.475, 0.5984, 0.4715, 0.5971, 0.4663, 0.5977, 0.4681, 0.5981, 0.4654, 0.5971, 0.4663, 0.5972, 0.4726, 0.5965, 0.4691, 0.5977, 0.4691, 0.5984, 0.4715, 0.5972, 0.4726, 0.5987, 0.4683, 0.5977, 0.4681, 0.5984, 0.4715, 0.5984, 0.4629, 0.5971, 0.4663, 0.5981, 0.4654, 0.5981, 0.4659, 0.5971, 0.4663, 0.5977, 0.4636, 0.5981, 0.4659, 0.5987, 0.4683, 0.5977, 0.4691, 0.5989, 0.4652, 0.5981, 0.4654, 0.5987, 0.4683, 0.5987, 0.4605, 0.5977, 0.4636, 0.5984, 0.4629, 0.5982, 0.461, 0.5981, 0.4659, 0.5977, 0.4636, 0.5991, 0.4623, 0.5981, 0.4659, 0.5985, 0.4628, 0.5987, 0.4605, 0.5989, 0.4652, 0.5991, 0.4623, 0.402, 0.4039, 0.4273, 0.4005, 0.4268, 0.4041, 0.402, 0.4039, 0.3852, 0.428, 0.3926, 0.3998, 0.4053, 0.4244, 0.4231, 0.4283, 0.3852, 0.428, 0.4268, 0.4041, 0.4231, 0.4283, 0.4265, 0.4246, 0.42, 0.3972, 0.402, 0.4039, 0.4268, 0.4041, 0.41, 0.405, 0.402, 0.4039, 0.4079, 0.3989, 0.4202, 0.4034, 0.4053, 0.4244, 0.41, 0.405, 0.4202, 0.4034, 0.4268, 0.4041, 0.4265, 0.4246, 0.4162, 0.3884, 0.4079, 0.3989, 0.42, 0.3972, 0.41, 0.3926, 0.4079, 0.3989, 0.4089, 0.3899, 0.4166, 0.391, 0.41, 0.405, 0.41, 0.3926, 0.4166, 0.391, 0.42, 0.3972, 0.4202, 0.4034, 0.4093, 0.3844, 0.4162, 0.3884, 0.4145, 0.3833, 0.41, 0.3864, 0.4089, 0.3899, 0.4093, 0.3844, 0.41, 0.3864, 0.4166, 0.391, 0.41, 0.3926, 0.4145, 0.3833, 0.4166, 0.391, 0.4148, 0.3852, 0.4131, 0.3792, 0.4093, 0.3844, 0.4145, 0.3833, 0.4096, 0.38, 0.41, 0.3864, 0.4093, 0.3844, 0.4134, 0.3805, 0.41, 0.3864, 0.4101, 0.3814, 0.4131, 0.3792, 0.4148, 0.3852, 0.4134, 0.3805, 0.412, 0.3756, 0.4096, 0.38, 0.4131, 0.3792, 0.4101, 0.3769, 0.4096, 0.38, 0.4098, 0.3761, 0.4122, 0.3764, 0.4101, 0.3814, 0.4101, 0.3769, 0.412, 0.3756, 0.4134, 0.3805, 0.4122, 0.3764, 0.3488, 0.6355, 0.3813, 0.6216, 0.3624, 0.6353, 0.3748, 0.6548, 0.3807, 0.6219, 0.3488, 0.6355, 0.3748, 0.6548, 0.3952, 0.6371, 0.4075, 0.6404, 0.3624, 0.6353, 0.3952, 0.6371, 0.3781, 0.6545, 0.3321, 0.6473, 0.3624, 0.6353, 0.3489, 0.6478, 0.3321, 0.6473, 0.3748, 0.6548, 0.3488, 0.6355, 0.3409, 0.6712, 0.3781, 0.6545, 0.3748, 0.6548, 0.3489, 0.6478, 0.3781, 0.6545, 0.356, 0.6716, 0.336, 0.6497, 0.3321, 0.6473, 0.3489, 0.6478, 0.322, 0.6703, 0.3321, 0.6473, 0.3221, 0.6491, 0.3361, 0.6709, 0.3409, 0.6712, 0.322, 0.6703, 0.3361, 0.6709, 0.3489, 0.6478, 0.356, 0.6716, 0.687, 0.6512, 0.7074, 0.6497, 0.6983, 0.6517, 0.687, 0.6512, 0.6934, 0.6703, 0.6935, 0.6491, 0.6868, 0.6692, 0.7075, 0.6709, 0.6934, 0.6703, 0.327, 0.6517, 0.3361, 0.6709, 0.3269, 0.6697, 0.6841, 0.6535, 0.6983, 0.6517, 0.6928, 0.6537, 0.6841, 0.6535, 0.6868, 0.6692, 0.687, 0.6512, 0.682, 0.6678, 0.6983, 0.6697, 0.6868, 0.6692, 0.3214, 0.6537, 0.3269, 0.6697, 0.3191, 0.6681, 0.688, 0.6481, 0.6841, 0.6535, 0.6928, 0.6537, 0.6792, 0.6572, 0.6841, 0.6535, 0.6818, 0.6483, 0.6852, 0.6571, 0.682, 0.6678, 0.6792, 0.6572, 0.6852, 0.6571, 0.6928, 0.6537, 0.6905, 0.6681, 0.6849, 0.6439, 0.6818, 0.6483, 0.688, 0.6481, 0.6781, 0.6513, 0.6818, 0.6483, 0.68, 0.644, 0.6829, 0.6512, 0.6792, 0.6572, 0.6781, 0.6513, 0.6829, 0.6512, 0.688, 0.6481, 0.6852, 0.6571, 0.6786, 0.6404, 0.6849, 0.6439, 0.6825, 0.6403, 0.6786, 0.6404, 0.6781, 0.6513, 0.68, 0.644, 0.6772, 0.6463, 0.6829, 0.6512, 0.6781, 0.6513, 0.681, 0.6462, 0.6849, 0.6439, 0.6829, 0.6512, 0.6777, 0.6378, 0.6825, 0.6403, 0.6806, 0.6376, 0.6777, 0.6378, 0.6772, 0.6463, 0.6786, 0.6404, 0.6764, 0.6413, 0.681, 0.6462, 0.6772, 0.6463, 0.6806, 0.6376, 0.681, 0.6462, 0.6792, 0.6411, 0.6792, 0.6316, 0.6777, 0.6378, 0.6806, 0.6376, 0.6756, 0.6339, 0.6777, 0.6378, 0.6769, 0.632, 0.6779, 0.6335, 0.6764, 0.6413, 0.6756, 0.6339, 0.6779, 0.6335, 0.6806, 0.6376, 0.6792, 0.6411, 0.6763, 0.628, 0.6792, 0.6316, 0.6784, 0.6277, 0.6752, 0.6297, 0.6769, 0.632, 0.6763, 0.628, 0.6773, 0.6294, 0.6756, 0.6339, 0.6752, 0.6297, 0.6773, 0.6294, 0.6792, 0.6316, 0.6779, 0.6335, 0.6777, 0.6244, 0.6763, 0.628, 0.6784, 0.6277, 0.6758, 0.6247, 0.6752, 0.6297, 0.6763, 0.628, 0.6749, 0.6263, 0.6773, 0.6294, 0.6752, 0.6297, 0.6777, 0.6244, 0.6773, 0.6294, 0.6767, 0.6259, 0.677, 0.6215, 0.6758, 0.6247, 0.6777, 0.6244, 0.6754, 0.6218, 0.6749, 0.6263, 0.6758, 0.6247, 0.6762, 0.6229, 0.6749, 0.6263, 0.6746, 0.6231, 0.677, 0.6215, 0.6767, 0.6259, 0.6762, 0.6229, 0.675, 0.6191, 0.677, 0.6215, 0.6765, 0.6188, 0.675, 0.6191, 0.6746, 0.6231, 0.6754, 0.6218, 0.6743, 0.6203, 0.6762, 0.6229, 0.6746, 0.6231, 0.6765, 0.6188, 0.6762, 0.6229, 0.6758, 0.62, 0.6747, 0.6165, 0.6765, 0.6188, 0.676, 0.6163, 0.6741, 0.6176, 0.675, 0.6191, 0.6747, 0.6165, 0.6741, 0.6176, 0.6758, 0.62, 0.6743, 0.6203, 0.676, 0.6163, 0.6758, 0.62, 0.6753, 0.6174, 0.6755, 0.6139, 0.6747, 0.6165, 0.676, 0.6163, 0.6744, 0.6141, 0.6741, 0.6176, 0.6747, 0.6165, 0.675, 0.6148, 0.6741, 0.6176, 0.6739, 0.615, 0.6755, 0.6139, 0.6753, 0.6174, 0.675, 0.6148, 0.675, 0.6116, 0.6744, 0.6141, 0.6755, 0.6139, 0.6741, 0.6118, 0.6739, 0.615, 0.6744, 0.6141, 0.6746, 0.6124, 0.6739, 0.615, 0.6737, 0.6126, 0.6746, 0.6124, 0.6755, 0.6139, 0.675, 0.6148, 0.4505, 0.6692, 0.4258, 0.6618, 0.4499, 0.662, 0.4294, 0.6698, 0.42, 0.6915, 0.4258, 0.6618, 0.4518, 0.6977, 0.42, 0.6915, 0.4311, 0.6983, 0.4505, 0.6692, 0.4467, 0.6905, 0.4518, 0.6977, 0.4385, 0.6557, 0.4505, 0.6692, 0.4537, 0.6564, 0.4441, 0.6732, 0.4294, 0.6698, 0.4385, 0.6557, 0.4441, 0.6732, 0.4518, 0.6977, 0.4311, 0.6983, 0.4575, 0.6739, 0.4505, 0.6692, 0.4518, 0.6977, 0.4455, 0.6431, 0.4537, 0.6564, 0.457, 0.6437, 0.4491, 0.6579, 0.4385, 0.6557, 0.4455, 0.6431, 0.4491, 0.6579, 0.4575, 0.6739, 0.4441, 0.6732, 0.4594, 0.6585, 0.4537, 0.6564, 0.4575, 0.6739, 0.4584, 0.6366, 0.4455, 0.6431, 0.457, 0.6437, 0.4498, 0.6347, 0.4491, 0.6579, 0.4455, 0.6431, 0.4611, 0.6417, 0.4491, 0.6579, 0.4534, 0.6398, 0.4584, 0.6366, 0.4594, 0.6585, 0.4611, 0.6417, 0.4522, 0.6233, 0.4584, 0.6366, 0.4581, 0.6257, 0.4551, 0.6209, 0.4498, 0.6347, 0.4522, 0.6233, 0.4551, 0.6209, 0.4611, 0.6417, 0.4534, 0.6398, 0.4605, 0.6233, 0.4584, 0.6366, 0.4611, 0.6417, 0.4538, 0.6146, 0.4581, 0.6257, 0.4582, 0.6163, 0.4538, 0.6146, 0.4551, 0.6209, 0.4522, 0.6233, 0.4559, 0.6128, 0.4605, 0.6233, 0.4551, 0.6209, 0.4582, 0.6163, 0.4605, 0.6233, 0.46, 0.6146, 0.4582, 0.6085, 0.4538, 0.6146, 0.4582, 0.6163, 0.4553, 0.6073, 0.4559, 0.6128, 0.4538, 0.6146, 0.4595, 0.6071, 0.4559, 0.6128, 0.4567, 0.6059, 0.4582, 0.6085, 0.46, 0.6146, 0.4595, 0.6071, 0.4561, 0.5999, 0.4582, 0.6085, 0.4584, 0.6008, 0.4572, 0.5986, 0.4553, 0.6073, 0.4561, 0.5999, 0.4572, 0.5986, 0.4595, 0.6071, 0.4567, 0.6059, 0.4594, 0.5995, 0.4582, 0.6085, 0.4595, 0.6071, 0.4585, 0.597, 0.4561, 0.5999, 0.4584, 0.6008, 0.4565, 0.5962, 0.4572, 0.5986, 0.4561, 0.5999, 0.4594, 0.5959, 0.4572, 0.5986, 0.4575, 0.5951, 0.4594, 0.5959, 0.4584, 0.6008, 0.4594, 0.5995, 0.4586, 0.594, 0.4565, 0.5962, 0.4585, 0.597, 0.4569, 0.5933, 0.4575, 0.5951, 0.4565, 0.5962, 0.4594, 0.5931, 0.4575, 0.5951, 0.4577, 0.5924, 0.4586, 0.594, 0.4594, 0.5959, 0.4594, 0.5931, 0.4587, 0.5914, 0.4569, 0.5933, 0.4586, 0.594, 0.4572, 0.5908, 0.4577, 0.5924, 0.4569, 0.5933, 0.4594, 0.5906, 0.4577, 0.5924, 0.4579, 0.59, 0.4587, 0.5914, 0.4594, 0.5931, 0.4594, 0.5906, 0.4575, 0.5886, 0.4587, 0.5914, 0.4588, 0.5891, 0.4575, 0.5886, 0.4579, 0.59, 0.4572, 0.5908, 0.4593, 0.5884, 0.4579, 0.59, 0.458, 0.5879, 0.4588, 0.5891, 0.4594, 0.5906, 0.4593, 0.5884, 0.4577, 0.5865, 0.4588, 0.5891, 0.4588, 0.587, 0.4577, 0.5865, 0.458, 0.5879, 0.4575, 0.5886, 0.4593, 0.5864, 0.458, 0.5879, 0.4582, 0.586, 0.4588, 0.587, 0.4593, 0.5884, 0.4593, 0.5864, 0.4589, 0.585, 0.4577, 0.5865, 0.4588, 0.587, 0.4584, 0.5841, 0.4577, 0.5865, 0.458, 0.5846, 0.4593, 0.5845, 0.4582, 0.586, 0.4584, 0.5841, 0.4593, 0.5845, 0.4588, 0.587, 0.4593, 0.5864, 0.4582, 0.5828, 0.4589, 0.585, 0.4589, 0.5831, 0.4585, 0.5825, 0.458, 0.5846, 0.4582, 0.5828, 0.4593, 0.5827, 0.4584, 0.5841, 0.4585, 0.5825, 0.4593, 0.5827, 0.4589, 0.585, 0.4593, 0.5845, 0.459, 0.5814, 0.4582, 0.5828, 0.4589, 0.5831, 0.4584, 0.5812, 0.4585, 0.5825, 0.4582, 0.5828, 0.4587, 0.5808, 0.4593, 0.5827, 0.4585, 0.5825, 0.459, 0.5814, 0.4593, 0.5827, 0.4593, 0.5811, 0.459, 0.5797, 0.4584, 0.5812, 0.459, 0.5814, 0.4586, 0.5795, 0.4587, 0.5808, 0.4584, 0.5812, 0.4592, 0.5795, 0.4587, 0.5808, 0.4588, 0.5793, 0.459, 0.5797, 0.4593, 0.5811, 0.4592, 0.5795, 0.4661, 0.8049, 0.4578, 0.8048, 0.4554, 0.805, 0.4676, 0.8135, 0.4578, 0.8048, 0.4653, 0.8047, 0.4691, 0.8137, 0.4552, 0.8158, 0.4676, 0.8135, 0.4691, 0.8137, 0.4554, 0.805, 0.4519, 0.816, 0.4713, 0.8052, 0.4661, 0.8049, 0.4738, 0.8053, 0.4713, 0.8052, 0.4676, 0.8135, 0.4653, 0.8047, 0.4774, 0.8112, 0.4691, 0.8137, 0.4676, 0.8135, 0.4738, 0.8053, 0.4691, 0.8137, 0.481, 0.8113, 0.4792, 0.8007, 0.4713, 0.8052, 0.4738, 0.8053, 0.483, 0.8035, 0.4713, 0.8052, 0.4765, 0.8008, 0.4865, 0.8035, 0.4774, 0.8112, 0.483, 0.8035, 0.4865, 0.8035, 0.4738, 0.8053, 0.481, 0.8113, 0.4805, 0.7975, 0.4792, 0.8007, 0.483, 0.7974, 0.4805, 0.7975, 0.483, 0.8035, 0.4765, 0.8008, 0.4884, 0.7996, 0.483, 0.8035, 0.4855, 0.7996, 0.483, 0.7974, 0.4865, 0.8035, 0.4884, 0.7996, 0.4838, 0.7947, 0.483, 0.7974, 0.486, 0.7947, 0.4838, 0.7947, 0.4855, 0.7996, 0.4805, 0.7975, 0.4899, 0.7963, 0.4855, 0.7996, 0.4876, 0.7964, 0.486, 0.7947, 0.4884, 0.7996, 0.4899, 0.7963, 0.4867, 0.7922, 0.486, 0.7947, 0.4884, 0.7922, 0.4894, 0.7935, 0.4838, 0.7947, 0.4867, 0.7922, 0.4912, 0.7934, 0.4876, 0.7964, 0.4894, 0.7935, 0.4884, 0.7922, 0.4899, 0.7963, 0.4912, 0.7934, 0.4129, 0.6337, 0.4129, 0.6337, 0.3952, 0.6371, 0.3926, 0.4805, 0.36, 0.4847, 0.353, 0.4602, 0.3926, 0.4805, 0.3891, 0.4559, 0.4242, 0.4559, 0.4242, 0.4559, 0.4231, 0.4283, 0.3387, 0.4343, 0.3694, 0.4602, 0.3387, 0.4343, 0.3456, 0.4342, 0.3891, 0.4559, 0.353, 0.4602, 0.3456, 0.4342, 0.3891, 0.4559, 0.3852, 0.428, 0.4231, 0.4283, 0.3764, 0.3797, 0.3309, 0.3847, 0.3216, 0.3699, 0.3764, 0.3797, 0.373, 0.3586, 0.4243, 0.3586, 0.5722, 0.3053, 0.4699, 0.2692, 0.4972, 0.2316, 0.6399, 0.3015, 0.5722, 0.3053, 0.5717, 0.2331, 0.6399, 0.3015, 0.6302, 0.234, 0.6876, 0.2325, 0.3248, 0.2666, 0.3162, 0.2325, 0.4972, 0.2316, 0.4894, 0.7935, 0.4867, 0.7922, 0.4884, 0.7922, 0.4592, 0.5795, 0.4588, 0.5793, 0.4586, 0.5795, 0.6737, 0.6126, 0.6741, 0.6118, 0.675, 0.6116, 0.4101, 0.3769, 0.4098, 0.3761, 0.412, 0.3756, 0.5991, 0.4623, 0.5985, 0.4628, 0.5982, 0.461, 0.4395, 0.6446, 0.4499, 0.662, 0.4258, 0.6618, 0.4346, 0.6289, 0.4284, 0.5945, 0.4189, 0.5982, 0.4075, 0.6404, 0.3952, 0.6371, 0.4188, 0.6293, 0.4188, 0.6293, 0.4188, 0.6293, 0.4346, 0.6289, 0.4346, 0.6289, 0.4346, 0.6289, 0.4129, 0.6337, 0.3947, 0.3753, 0.4243, 0.3586, 0.373, 0.3586, 0.373, 0.3586, 0.373, 0.3586, 0.3216, 0.3699, 0.4256, 0.6451, 0.432, 0.6951, 0.4467, 0.6905, 0.3309, 0.3847, 0.3764, 0.3797, 0.3852, 0.428, 0.4972, 0.2316, 0.6876, 0.2325, 0.6302, 0.234, 0.5505, 0.3593, 0.4243, 0.3586, 0.4699, 0.2692, 0.693, 0.3699, 0.6399, 0.3015, 0.6962, 0.2666, 0.4552, 0.8158, 0.4371, 0.8196, 0.4326, 0.7896, 0.4519, 0.816, 0.4452, 0.7884, 0.4189, 0.7899, 0.425, 0.8197, 0.4189, 0.7899, 0.4326, 0.7896, 0.3877, 0.5982, 0.4055, 0.5945, 0.3813, 0.6216, 0.4341, 0.8541, 0.4302, 0.8541, 0.4277, 0.8534, 0.4578, 0.8048, 0.4521, 0.7882, 0.4452, 0.7884, 0.4475, 0.8219, 0.4552, 0.8158, 0.4519, 0.816, 0.3894, 0.4847, 0.3694, 0.4602, 0.353, 0.4602, 0.3894, 0.4847, 0.4253, 0.4805, 0.4242, 0.4559, 0.3958, 0.5043, 0.3926, 0.4805, 0.4253, 0.4805, 0.3666, 0.5084, 0.36, 0.4847, 0.3926, 0.4805, 0.4011, 0.5084, 0.3894, 0.4847, 0.36, 0.4847, 0.4011, 0.5084, 0.4262, 0.5043, 0.4253, 0.4805, 0.4269, 0.5275, 0.3986, 0.5275, 0.3958, 0.5043, 0.3727, 0.5315, 0.3666, 0.5084, 0.3958, 0.5043, 0.4083, 0.5315, 0.4011, 0.5084, 0.3666, 0.5084, 0.4083, 0.5315, 0.4269, 0.5275, 0.4262, 0.5043, 0.4012, 0.5502, 0.3986, 0.5275, 0.4269, 0.5275, 0.3782, 0.5541, 0.3727, 0.5315, 0.3986, 0.5275, 0.3782, 0.5541, 0.413, 0.5541, 0.4083, 0.5315, 0.413, 0.5541, 0.4275, 0.5502, 0.4269, 0.5275, 0.4034, 0.5725, 0.4012, 0.5502, 0.4275, 0.5502, 0.4034, 0.5725, 0.3832, 0.5763, 0.3782, 0.5541, 0.3832, 0.5763, 0.4164, 0.5763, 0.413, 0.5541, 0.4279, 0.5725, 0.4275, 0.5502, 0.413, 0.5541, 0.4055, 0.5945, 0.4034, 0.5725, 0.4279, 0.5725, 0.4055, 0.5945, 0.3877, 0.5982, 0.3832, 0.5763, 0.4189, 0.5982, 0.4164, 0.5763, 0.3832, 0.5763, 0.4284, 0.5945, 0.4279, 0.5725, 0.4164, 0.5763, 0.4395, 0.6446, 0.4346, 0.6289, 0.4188, 0.6293, 0.4152, 0.6498, 0.4129, 0.6337, 0.4346, 0.6289, 0.4152, 0.6498, 0.3937, 0.6502, 0.3952, 0.6371, 0.3937, 0.6502, 0.4256, 0.6451, 0.4188, 0.6293, 0.4492, 0.7169, 0.4467, 0.6905, 0.432, 0.6951, 0.4252, 0.719, 0.42, 0.6915, 0.4467, 0.6905, 0.4252, 0.719, 0.4044, 0.7193, 0.4006, 0.6973, 0.4355, 0.7173, 0.432, 0.6951, 0.4006, 0.6973, 0.4384, 0.7369, 0.45, 0.7366, 0.4492, 0.7169, 0.427, 0.7385, 0.4252, 0.719, 0.4492, 0.7169, 0.4081, 0.7388, 0.4044, 0.7193, 0.4252, 0.719, 0.4384, 0.7369, 0.4355, 0.7173, 0.4044, 0.7193, 0.4507, 0.7548, 0.45, 0.7366, 0.4384, 0.7369, 0.4507, 0.7548, 0.4288, 0.7565, 0.427, 0.7385, 0.4117, 0.7568, 0.4081, 0.7388, 0.427, 0.7385, 0.441, 0.7551, 0.4384, 0.7369, 0.4081, 0.7388, 0.4432, 0.7721, 0.4514, 0.7719, 0.4507, 0.7548, 0.4514, 0.7719, 0.4307, 0.7734, 0.4288, 0.7565, 0.4153, 0.7737, 0.4117, 0.7568, 0.4288, 0.7565, 0.4432, 0.7721, 0.441, 0.7551, 0.4117, 0.7568, 0.4521, 0.7882, 0.4514, 0.7719, 0.4432, 0.7721, 0.4521, 0.7882, 0.4326, 0.7896, 0.4307, 0.7734, 0.4189, 0.7899, 0.4153, 0.7737, 0.4307, 0.7734, 0.4452, 0.7884, 0.4432, 0.7721, 0.4153, 0.7737, 0.4258, 0.8286, 0.425, 0.8197, 0.4371, 0.8196, 0.4331, 0.8305, 0.4344, 0.822, 0.425, 0.8197, 0.4331, 0.8305, 0.4437, 0.8304, 0.4475, 0.8219, 0.4437, 0.8304, 0.4356, 0.8285, 0.4371, 0.8196, 0.4264, 0.8358, 0.4258, 0.8286, 0.4356, 0.8285, 0.4264, 0.8358, 0.4321, 0.8374, 0.4331, 0.8305, 0.4407, 0.8373, 0.4437, 0.8304, 0.4331, 0.8305, 0.4344, 0.8357, 0.4356, 0.8285, 0.4437, 0.8304, 0.4269, 0.8422, 0.4264, 0.8358, 0.4344, 0.8357, 0.4269, 0.8422, 0.4314, 0.8435, 0.4321, 0.8374, 0.4382, 0.8434, 0.4407, 0.8373, 0.4321, 0.8374, 0.4334, 0.8421, 0.4344, 0.8357, 0.4407, 0.8373, 0.4273, 0.848, 0.4269, 0.8422, 0.4334, 0.8421, 0.4273, 0.848, 0.4307, 0.849, 0.4314, 0.8435, 0.436, 0.849, 0.4382, 0.8434, 0.4314, 0.8435, 0.436, 0.849, 0.4324, 0.848, 0.4334, 0.8421, 0.4277, 0.8534, 0.4273, 0.848, 0.4324, 0.848, 0.4277, 0.8534, 0.4302, 0.8541, 0.4307, 0.849, 0.4302, 0.8541, 0.4341, 0.8541, 0.436, 0.849, 0.4341, 0.8541, 0.4315, 0.8533, 0.4324, 0.848, 0.616, 0.3864, 0.5588, 0.3859, 0.5505, 0.3593, 0.4337, 0.4011, 0.3947, 0.3753, 0.5505, 0.3593, 0.6649, 0.4016, 0.693, 0.3699, 0.7661, 0.3753, 0.6649, 0.4016, 0.616, 0.3864, 0.6338, 0.3598, 0.5618, 0.411, 0.5588, 0.3859, 0.616, 0.3864, 0.549, 0.4254, 0.4337, 0.4011, 0.5588, 0.3859, 0.6385, 0.4259, 0.6649, 0.4016, 0.8051, 0.4011, 0.6041, 0.4114, 0.616, 0.3864, 0.6649, 0.4016, 0.5961, 0.4355, 0.5634, 0.4351, 0.5618, 0.411, 0.5634, 0.4351, 0.5595, 0.4488, 0.549, 0.4254, 0.5595, 0.4488, 0.6177, 0.4493, 0.6385, 0.4259, 0.5961, 0.4355, 0.6041, 0.4114, 0.6385, 0.4259, 0.5914, 0.4535, 0.5642, 0.458, 0.5634, 0.4351, 0.5642, 0.458, 0.5638, 0.477, 0.5595, 0.4488, 0.6038, 0.4725, 0.6177, 0.4493, 0.5595, 0.4488, 0.5914, 0.4535, 0.5961, 0.4355, 0.6177, 0.4493, 0.5725, 0.4705, 0.5642, 0.458, 0.5914, 0.4535, 0.5761, 0.4921, 0.5638, 0.477, 0.5642, 0.458, 0.5761, 0.4921, 0.5989, 0.4846, 0.6038, 0.4725, 0.5989, 0.4846, 0.5915, 0.463, 0.5914, 0.4535, 0.5914, 0.4741, 0.5769, 0.4811, 0.5725, 0.4705, 0.5769, 0.4811, 0.5802, 0.5011, 0.5761, 0.4921, 0.5802, 0.5011, 0.5968, 0.4941, 0.5989, 0.4846, 0.5968, 0.4941, 0.5914, 0.4741, 0.5915, 0.463, 0.5798, 0.491, 0.5769, 0.4811, 0.5914, 0.4741, 0.5828, 0.5095, 0.5802, 0.5011, 0.5769, 0.4811, 0.5956, 0.503, 0.5968, 0.4941, 0.5802, 0.5011, 0.5956, 0.503, 0.5914, 0.4845, 0.5914, 0.4741, 0.5911, 0.4927, 0.5819, 0.5002, 0.5798, 0.491, 0.5819, 0.5002, 0.585, 0.5192, 0.5828, 0.5095, 0.5947, 0.5117, 0.5956, 0.503, 0.5828, 0.5095, 0.5911, 0.4927, 0.5914, 0.4845, 0.5956, 0.503, 0.5851, 0.4995, 0.5819, 0.5002, 0.5911, 0.4927, 0.5881, 0.5158, 0.585, 0.5192, 0.5819, 0.5002, 0.5881, 0.5158, 0.595, 0.5092, 0.5947, 0.5117, 0.595, 0.5092, 0.5919, 0.493, 0.5911, 0.4927, 0.5927, 0.4934, 0.5872, 0.499, 0.5851, 0.4995, 0.5872, 0.499, 0.5896, 0.513, 0.5881, 0.5158, 0.5896, 0.513, 0.5951, 0.5074, 0.595, 0.5092, 0.5951, 0.5074, 0.5927, 0.4934, 0.5919, 0.493, 0.593, 0.4945, 0.5889, 0.4987, 0.5872, 0.499, 0.5889, 0.4987, 0.5911, 0.5098, 0.5896, 0.513, 0.5953, 0.5056, 0.5951, 0.5074, 0.5896, 0.513, 0.593, 0.4945, 0.5927, 0.4934, 0.5951, 0.5074, 0.5919, 0.4885, 0.5889, 0.4987, 0.593, 0.4945, 0.5937, 0.496, 0.5911, 0.5098, 0.5889, 0.4987, 0.5937, 0.496, 0.5965, 0.4937, 0.5953, 0.5056, 0.5965, 0.4937, 0.5947, 0.4862, 0.593, 0.4945, 0.5932, 0.4833, 0.5919, 0.4885, 0.5947, 0.4862, 0.5947, 0.4897, 0.5937, 0.496, 0.5919, 0.4885, 0.5947, 0.4897, 0.5971, 0.4878, 0.5965, 0.4937, 0.5956, 0.4814, 0.5947, 0.4862, 0.5965, 0.4937, 0.5963, 0.4774, 0.5943, 0.4791, 0.5932, 0.4833, 0.5943, 0.4791, 0.5955, 0.4846, 0.5947, 0.4897, 0.5955, 0.4846, 0.5975, 0.483, 0.5971, 0.4878, 0.5963, 0.4774, 0.5956, 0.4814, 0.5971, 0.4878, 0.5951, 0.4754, 0.5943, 0.4791, 0.5963, 0.4774, 0.5962, 0.4802, 0.5955, 0.4846, 0.5943, 0.4791, 0.5979, 0.4788, 0.5975, 0.483, 0.5955, 0.4846, 0.5969, 0.474, 0.5963, 0.4774, 0.5975, 0.483, 0.5973, 0.4709, 0.5959, 0.4721, 0.5951, 0.4754, 0.5967, 0.4762, 0.5962, 0.4802, 0.5951, 0.4754, 0.5982, 0.475, 0.5979, 0.4788, 0.5962, 0.4802, 0.5973, 0.4709, 0.5969, 0.474, 0.5979, 0.4788, 0.5965, 0.4691, 0.5959, 0.4721, 0.5973, 0.4709, 0.5972, 0.4726, 0.5967, 0.4762, 0.5959, 0.4721, 0.5972, 0.4726, 0.5984, 0.4715, 0.5982, 0.475, 0.5977, 0.4681, 0.5973, 0.4709, 0.5982, 0.475, 0.5971, 0.4663, 0.5965, 0.4691, 0.5977, 0.4681, 0.5971, 0.4663, 0.5977, 0.4691, 0.5972, 0.4726, 0.5977, 0.4691, 0.5987, 0.4683, 0.5984, 0.4715, 0.5987, 0.4683, 0.5981, 0.4654, 0.5977, 0.4681, 0.5984, 0.4629, 0.5977, 0.4636, 0.5971, 0.4663, 0.5981, 0.4659, 0.5977, 0.4691, 0.5971, 0.4663, 0.5981, 0.4659, 0.5989, 0.4652, 0.5987, 0.4683, 0.5989, 0.4652, 0.5984, 0.4629, 0.5981, 0.4654, 0.5987, 0.4605, 0.5982, 0.461, 0.5977, 0.4636, 0.5982, 0.461, 0.5985, 0.4628, 0.5981, 0.4659, 0.5991, 0.4623, 0.5989, 0.4652, 0.5981, 0.4659, 0.5987, 0.4605, 0.5984, 0.4629, 0.5989, 0.4652, 0.402, 0.4039, 0.3926, 0.3998, 0.4273, 0.4005, 0.402, 0.4039, 0.4053, 0.4244, 0.3852, 0.428, 0.4053, 0.4244, 0.4265, 0.4246, 0.4231, 0.4283, 0.4268, 0.4041, 0.4273, 0.4005, 0.4231, 0.4283, 0.42, 0.3972, 0.4079, 0.3989, 0.402, 0.4039, 0.41, 0.405, 0.4053, 0.4244, 0.402, 0.4039, 0.4202, 0.4034, 0.4265, 0.4246, 0.4053, 0.4244, 0.4202, 0.4034, 0.42, 0.3972, 0.4268, 0.4041, 0.4162, 0.3884, 0.4089, 0.3899, 0.4079, 0.3989, 0.41, 0.3926, 0.41, 0.405, 0.4079, 0.3989, 0.4166, 0.391, 0.4202, 0.4034, 0.41, 0.405, 0.4166, 0.391, 0.4162, 0.3884, 0.42, 0.3972, 0.4093, 0.3844, 0.4089, 0.3899, 0.4162, 0.3884, 0.41, 0.3864, 0.41, 0.3926, 0.4089, 0.3899, 0.41, 0.3864, 0.4148, 0.3852, 0.4166, 0.391, 0.4145, 0.3833, 0.4162, 0.3884, 0.4166, 0.391, 0.4131, 0.3792, 0.4096, 0.38, 0.4093, 0.3844, 0.4096, 0.38, 0.4101, 0.3814, 0.41, 0.3864, 0.4134, 0.3805, 0.4148, 0.3852, 0.41, 0.3864, 0.4131, 0.3792, 0.4145, 0.3833, 0.4148, 0.3852, 0.412, 0.3756, 0.4098, 0.3761, 0.4096, 0.38, 0.4101, 0.3769, 0.4101, 0.3814, 0.4096, 0.38, 0.4122, 0.3764, 0.4134, 0.3805, 0.4101, 0.3814, 0.412, 0.3756, 0.4131, 0.3792, 0.4134, 0.3805, 0.3488, 0.6355, 0.3807, 0.6219, 0.3813, 0.6216, 0.3748, 0.6548, 0.4075, 0.6404, 0.3807, 0.6219, 0.3748, 0.6548, 0.3781, 0.6545, 0.3952, 0.6371, 0.3624, 0.6353, 0.3813, 0.6216, 0.3952, 0.6371, 0.3321, 0.6473, 0.3488, 0.6355, 0.3624, 0.6353, 0.3321, 0.6473, 0.3409, 0.6712, 0.3748, 0.6548, 0.3409, 0.6712, 0.356, 0.6716, 0.3781, 0.6545, 0.3489, 0.6478, 0.3624, 0.6353, 0.3781, 0.6545, 0.336, 0.6497, 0.3221, 0.6491, 0.3321, 0.6473, 0.322, 0.6703, 0.3409, 0.6712, 0.3321, 0.6473, 0.3361, 0.6709, 0.356, 0.6716, 0.3409, 0.6712, 0.3361, 0.6709, 0.336, 0.6497, 0.3489, 0.6478, 0.687, 0.6512, 0.6935, 0.6491, 0.7074, 0.6497, 0.687, 0.6512, 0.6868, 0.6692, 0.6934, 0.6703, 0.6868, 0.6692, 0.6983, 0.6697, 0.7075, 0.6709, 0.327, 0.6517, 0.336, 0.6497, 0.3361, 0.6709, 0.6841, 0.6535, 0.687, 0.6512, 0.6983, 0.6517, 0.6841, 0.6535, 0.682, 0.6678, 0.6868, 0.6692, 0.682, 0.6678, 0.6905, 0.6681, 0.6983, 0.6697, 0.3214, 0.6537, 0.327, 0.6517, 0.3269, 0.6697, 0.688, 0.6481, 0.6818, 0.6483, 0.6841, 0.6535, 0.6792, 0.6572, 0.682, 0.6678, 0.6841, 0.6535, 0.6852, 0.6571, 0.6905, 0.6681, 0.682, 0.6678, 0.6852, 0.6571, 0.688, 0.6481, 0.6928, 0.6537, 0.6849, 0.6439, 0.68, 0.644, 0.6818, 0.6483, 0.6781, 0.6513, 0.6792, 0.6572, 0.6818, 0.6483, 0.6829, 0.6512, 0.6852, 0.6571, 0.6792, 0.6572, 0.6829, 0.6512, 0.6849, 0.6439, 0.688, 0.6481, 0.6786, 0.6404, 0.68, 0.644, 0.6849, 0.6439, 0.6786, 0.6404, 0.6772, 0.6463, 0.6781, 0.6513, 0.6772, 0.6463, 0.681, 0.6462, 0.6829, 0.6512, 0.681, 0.6462, 0.6825, 0.6403, 0.6849, 0.6439, 0.6777, 0.6378, 0.6786, 0.6404, 0.6825, 0.6403, 0.6777, 0.6378, 0.6764, 0.6413, 0.6772, 0.6463, 0.6764, 0.6413, 0.6792, 0.6411, 0.681, 0.6462, 0.6806, 0.6376, 0.6825, 0.6403, 0.681, 0.6462, 0.6792, 0.6316, 0.6769, 0.632, 0.6777, 0.6378, 0.6756, 0.6339, 0.6764, 0.6413, 0.6777, 0.6378, 0.6779, 0.6335, 0.6792, 0.6411, 0.6764, 0.6413, 0.6779, 0.6335, 0.6792, 0.6316, 0.6806, 0.6376, 0.6763, 0.628, 0.6769, 0.632, 0.6792, 0.6316, 0.6752, 0.6297, 0.6756, 0.6339, 0.6769, 0.632, 0.6773, 0.6294, 0.6779, 0.6335, 0.6756, 0.6339, 0.6773, 0.6294, 0.6784, 0.6277, 0.6792, 0.6316, 0.6777, 0.6244, 0.6758, 0.6247, 0.6763, 0.628, 0.6758, 0.6247, 0.6749, 0.6263, 0.6752, 0.6297, 0.6749, 0.6263, 0.6767, 0.6259, 0.6773, 0.6294, 0.6777, 0.6244, 0.6784, 0.6277, 0.6773, 0.6294, 0.677, 0.6215, 0.6754, 0.6218, 0.6758, 0.6247, 0.6754, 0.6218, 0.6746, 0.6231, 0.6749, 0.6263, 0.6762, 0.6229, 0.6767, 0.6259, 0.6749, 0.6263, 0.677, 0.6215, 0.6777, 0.6244, 0.6767, 0.6259, 0.675, 0.6191, 0.6754, 0.6218, 0.677, 0.6215, 0.675, 0.6191, 0.6743, 0.6203, 0.6746, 0.6231, 0.6743, 0.6203, 0.6758, 0.62, 0.6762, 0.6229, 0.6765, 0.6188, 0.677, 0.6215, 0.6762, 0.6229, 0.6747, 0.6165, 0.675, 0.6191, 0.6765, 0.6188, 0.6741, 0.6176, 0.6743, 0.6203, 0.675, 0.6191, 0.6741, 0.6176, 0.6753, 0.6174, 0.6758, 0.62, 0.676, 0.6163, 0.6765, 0.6188, 0.6758, 0.62, 0.6755, 0.6139, 0.6744, 0.6141, 0.6747, 0.6165, 0.6744, 0.6141, 0.6739, 0.615, 0.6741, 0.6176, 0.675, 0.6148, 0.6753, 0.6174, 0.6741, 0.6176, 0.6755, 0.6139, 0.676, 0.6163, 0.6753, 0.6174, 0.675, 0.6116, 0.6741, 0.6118, 0.6744, 0.6141, 0.6741, 0.6118, 0.6737, 0.6126, 0.6739, 0.615, 0.6746, 0.6124, 0.675, 0.6148, 0.6739, 0.615, 0.6746, 0.6124, 0.675, 0.6116, 0.6755, 0.6139, 0.4505, 0.6692, 0.4294, 0.6698, 0.4258, 0.6618, 0.4294, 0.6698, 0.4311, 0.6983, 0.42, 0.6915, 0.4518, 0.6977, 0.4467, 0.6905, 0.42, 0.6915, 0.4505, 0.6692, 0.4499, 0.662, 0.4467, 0.6905, 0.4385, 0.6557, 0.4294, 0.6698, 0.4505, 0.6692, 0.4441, 0.6732, 0.4311, 0.6983, 0.4294, 0.6698, 0.4441, 0.6732, 0.4575, 0.6739, 0.4518, 0.6977, 0.4575, 0.6739, 0.4537, 0.6564, 0.4505, 0.6692, 0.4455, 0.6431, 0.4385, 0.6557, 0.4537, 0.6564, 0.4491, 0.6579, 0.4441, 0.6732, 0.4385, 0.6557, 0.4491, 0.6579, 0.4594, 0.6585, 0.4575, 0.6739, 0.4594, 0.6585, 0.457, 0.6437, 0.4537, 0.6564, 0.4584, 0.6366, 0.4498, 0.6347, 0.4455, 0.6431, 0.4498, 0.6347, 0.4534, 0.6398, 0.4491, 0.6579, 0.4611, 0.6417, 0.4594, 0.6585, 0.4491, 0.6579, 0.4584, 0.6366, 0.457, 0.6437, 0.4594, 0.6585, 0.4522, 0.6233, 0.4498, 0.6347, 0.4584, 0.6366, 0.4551, 0.6209, 0.4534, 0.6398, 0.4498, 0.6347, 0.4551, 0.6209, 0.4605, 0.6233, 0.4611, 0.6417, 0.4605, 0.6233, 0.4581, 0.6257, 0.4584, 0.6366, 0.4538, 0.6146, 0.4522, 0.6233, 0.4581, 0.6257, 0.4538, 0.6146, 0.4559, 0.6128, 0.4551, 0.6209, 0.4559, 0.6128, 0.46, 0.6146, 0.4605, 0.6233, 0.4582, 0.6163, 0.4581, 0.6257, 0.4605, 0.6233, 0.4582, 0.6085, 0.4553, 0.6073, 0.4538, 0.6146, 0.4553, 0.6073, 0.4567, 0.6059, 0.4559, 0.6128, 0.4595, 0.6071, 0.46, 0.6146, 0.4559, 0.6128, 0.4582, 0.6085, 0.4582, 0.6163, 0.46, 0.6146, 0.4561, 0.5999, 0.4553, 0.6073, 0.4582, 0.6085, 0.4572, 0.5986, 0.4567, 0.6059, 0.4553, 0.6073, 0.4572, 0.5986, 0.4594, 0.5995, 0.4595, 0.6071, 0.4594, 0.5995, 0.4584, 0.6008, 0.4582, 0.6085, 0.4585, 0.597, 0.4565, 0.5962, 0.4561, 0.5999, 0.4565, 0.5962, 0.4575, 0.5951, 0.4572, 0.5986, 0.4594, 0.5959, 0.4594, 0.5995, 0.4572, 0.5986, 0.4594, 0.5959, 0.4585, 0.597, 0.4584, 0.6008, 0.4586, 0.594, 0.4569, 0.5933, 0.4565, 0.5962, 0.4569, 0.5933, 0.4577, 0.5924, 0.4575, 0.5951, 0.4594, 0.5931, 0.4594, 0.5959, 0.4575, 0.5951, 0.4586, 0.594, 0.4585, 0.597, 0.4594, 0.5959, 0.4587, 0.5914, 0.4572, 0.5908, 0.4569, 0.5933, 0.4572, 0.5908, 0.4579, 0.59, 0.4577, 0.5924, 0.4594, 0.5906, 0.4594, 0.5931, 0.4577, 0.5924, 0.4587, 0.5914, 0.4586, 0.594, 0.4594, 0.5931, 0.4575, 0.5886, 0.4572, 0.5908, 0.4587, 0.5914, 0.4575, 0.5886, 0.458, 0.5879, 0.4579, 0.59, 0.4593, 0.5884, 0.4594, 0.5906, 0.4579, 0.59, 0.4588, 0.5891, 0.4587, 0.5914, 0.4594, 0.5906, 0.4577, 0.5865, 0.4575, 0.5886, 0.4588, 0.5891, 0.4577, 0.5865, 0.4582, 0.586, 0.458, 0.5879, 0.4593, 0.5864, 0.4593, 0.5884, 0.458, 0.5879, 0.4588, 0.587, 0.4588, 0.5891, 0.4593, 0.5884, 0.4589, 0.585, 0.458, 0.5846, 0.4577, 0.5865, 0.4584, 0.5841, 0.4582, 0.586, 0.4577, 0.5865, 0.4593, 0.5845, 0.4593, 0.5864, 0.4582, 0.586, 0.4593, 0.5845, 0.4589, 0.585, 0.4588, 0.587, 0.4582, 0.5828, 0.458, 0.5846, 0.4589, 0.585, 0.4585, 0.5825, 0.4584, 0.5841, 0.458, 0.5846, 0.4593, 0.5827, 0.4593, 0.5845, 0.4584, 0.5841, 0.4593, 0.5827, 0.4589, 0.5831, 0.4589, 0.585, 0.459, 0.5814, 0.4584, 0.5812, 0.4582, 0.5828, 0.4584, 0.5812, 0.4587, 0.5808, 0.4585, 0.5825, 0.4587, 0.5808, 0.4593, 0.5811, 0.4593, 0.5827, 0.459, 0.5814, 0.4589, 0.5831, 0.4593, 0.5827, 0.459, 0.5797, 0.4586, 0.5795, 0.4584, 0.5812, 0.4586, 0.5795, 0.4588, 0.5793, 0.4587, 0.5808, 0.4592, 0.5795, 0.4593, 0.5811, 0.4587, 0.5808, 0.459, 0.5797, 0.459, 0.5814, 0.4593, 0.5811, 0.4661, 0.8049, 0.4653, 0.8047, 0.4578, 0.8048, 0.4676, 0.8135, 0.4552, 0.8158, 0.4578, 0.8048, 0.4691, 0.8137, 0.4519, 0.816, 0.4552, 0.8158, 0.4691, 0.8137, 0.4661, 0.8049, 0.4554, 0.805, 0.4713, 0.8052, 0.4653, 0.8047, 0.4661, 0.8049, 0.4713, 0.8052, 0.4774, 0.8112, 0.4676, 0.8135, 0.4774, 0.8112, 0.481, 0.8113, 0.4691, 0.8137, 0.4738, 0.8053, 0.4661, 0.8049, 0.4691, 0.8137, 0.4792, 0.8007, 0.4765, 0.8008, 0.4713, 0.8052, 0.483, 0.8035, 0.4774, 0.8112, 0.4713, 0.8052, 0.4865, 0.8035, 0.481, 0.8113, 0.4774, 0.8112, 0.4865, 0.8035, 0.4792, 0.8007, 0.4738, 0.8053, 0.4805, 0.7975, 0.4765, 0.8008, 0.4792, 0.8007, 0.4805, 0.7975, 0.4855, 0.7996, 0.483, 0.8035, 0.4884, 0.7996, 0.4865, 0.8035, 0.483, 0.8035, 0.483, 0.7974, 0.4792, 0.8007, 0.4865, 0.8035, 0.4838, 0.7947, 0.4805, 0.7975, 0.483, 0.7974, 0.4838, 0.7947, 0.4876, 0.7964, 0.4855, 0.7996, 0.4899, 0.7963, 0.4884, 0.7996, 0.4855, 0.7996, 0.486, 0.7947, 0.483, 0.7974, 0.4884, 0.7996, 0.4867, 0.7922, 0.4838, 0.7947, 0.486, 0.7947, 0.4894, 0.7935, 0.4876, 0.7964, 0.4838, 0.7947, 0.4912, 0.7934, 0.4899, 0.7963, 0.4876, 0.7964, 0.4884, 0.7922, 0.486, 0.7947, 0.4899, 0.7963, 0.5, 0.5, 0.3455, 0.0, 0.0, 0.5, 0.5, 0.5, 0.9045, 0.191, 0.3455, 0.0, 0.9045, 0.191, 0.5, 0.5, 0.9045, 0.809, 0.5, 0.5, 0.3455, 1.0, 0.9045, 0.809, 0.5, 0.5, 0.0, 0.5, 0.3455, 1.0, 0.3455, 1.0, 0.0, 0.5, 0.09549, 0.809, 0.9045, 0.809, 0.3455, 1.0, 0.6545, 1.0, 0.3455, 1.0, 0.09549, 0.809, 0.6545, 1.0, 0.9045, 0.809, 0.6545, 1.0, 1.0, 0.5, 0.6545, 1.0, 0.09549, 0.809, 0.4611, 0.5297, 0.5148, 0.548, 1.0, 0.5, 0.6545, 1.0, 0.5148, 0.548, 0.548, 0.5, 0.5148, 0.548, 0.4611, 0.5297, 0.5, 0.5, 0.548, 0.5, 0.5148, 0.548, 0.5, 0.5, 0.4611, 0.4703, 0.5148, 0.452, 0.5, 0.5, 0.5148, 0.452, 0.548, 0.5, 0.5, 0.5, 0.4611, 0.5297, 0.4611, 0.4703, 0.5, 0.5, 0.09549, 0.191, 0.6545, 0.0, 0.5148, 0.452, 0.4611, 0.4703, 0.09549, 0.809, 0.09549, 0.191, 0.4611, 0.4703, 0.4611, 0.5297, 0.0, 0.5, 0.09549, 0.191, 0.09549, 0.809, 0.0, 0.5, 0.3455, 0.0, 0.09549, 0.191, 0.3455, 0.0, 0.6545, 0.0, 0.09549, 0.191, 0.3455, 0.0, 0.9045, 0.191, 0.6545, 0.0, 0.9045, 0.191, 1.0, 0.5, 0.6545, 0.0, 0.6545, 0.0, 1.0, 0.5, 0.548, 0.5, 0.5148, 0.452, 0.9045, 0.191, 0.9045, 0.809, 1.0, 0.5, 0.5, 0.5, 0.3455, 0.0, 0.0, 0.5, 0.5, 0.5, 0.9045, 0.191, 0.3455, 0.0, 0.9045, 0.191, 0.5, 0.5, 0.9045, 0.809, 0.5, 0.5, 0.3455, 1.0, 0.9045, 0.809, 0.5, 0.5, 0.0, 0.5, 0.3455, 1.0, 0.3455, 1.0, 0.0, 0.5, 0.09549, 0.809, 0.9045, 0.809, 0.3455, 1.0, 0.6545, 1.0, 0.3455, 1.0, 0.09549, 0.809, 0.6545, 1.0, 0.9045, 0.809, 0.6545, 1.0, 1.0, 0.5, 0.6545, 1.0, 0.09549, 0.809, 0.4611, 0.5297, 0.5148, 0.548, 1.0, 0.5, 0.6545, 1.0, 0.5148, 0.548, 0.548, 0.5, 0.5148, 0.548, 0.4611, 0.5297, 0.5, 0.5, 0.548, 0.5, 0.5148, 0.548, 0.5, 0.5, 0.4611, 0.4703, 0.5148, 0.452, 0.5, 0.5, 0.5148, 0.452, 0.548, 0.5, 0.5, 0.5, 0.4611, 0.5297, 0.4611, 0.4703, 0.5, 0.5, 0.09549, 0.191, 0.6545, 0.0, 0.5148, 0.452, 0.4611, 0.4703, 0.09549, 0.809, 0.09549, 0.191, 0.4611, 0.4703, 0.4611, 0.5297, 0.0, 0.5, 0.09549, 0.191, 0.09549, 0.809, 0.0, 0.5, 0.3455, 0.0, 0.09549, 0.191, 0.3455, 0.0, 0.6545, 0.0, 0.09549, 0.191, 0.3455, 0.0, 0.9045, 0.191, 0.6545, 0.0, 0.9045, 0.191, 1.0, 0.5, 0.6545, 0.0, 0.6545, 0.0, 1.0, 0.5, 0.548, 0.5, 0.5148, 0.452, 0.9045, 0.191, 0.9045, 0.809, 1.0, 0.5, 0.5, 0.5, 0.3455, 0.0, 0.0, 0.5, 0.5, 0.5, 0.9045, 0.191, 0.3455, 0.0, 0.9045, 0.191, 0.5, 0.5, 0.9045, 0.809, 0.5, 0.5, 0.3455, 1.0, 0.9045, 0.809, 0.5, 0.5, 0.0, 0.5, 0.3455, 1.0, 0.3455, 1.0, 0.0, 0.5, 0.09549, 0.809, 0.9045, 0.809, 0.3455, 1.0, 0.6545, 1.0, 0.3455, 1.0, 0.09549, 0.809, 0.6545, 1.0, 0.9045, 0.809, 0.6545, 1.0, 1.0, 0.5, 0.6545, 1.0, 0.09549, 0.809, 0.4611, 0.5297, 0.5148, 0.548, 1.0, 0.5, 0.6545, 1.0, 0.5148, 0.548, 0.548, 0.5, 0.5148, 0.548, 0.4611, 0.5297, 0.5, 0.5, 0.548, 0.5, 0.5148, 0.548, 0.5, 0.5, 0.4611, 0.4703, 0.5148, 0.452, 0.5, 0.5, 0.5148, 0.452, 0.548, 0.5, 0.5, 0.5, 0.4611, 0.5297, 0.4611, 0.4703, 0.5, 0.5, 0.09549, 0.191, 0.6545, 0.0, 0.5148, 0.452, 0.4611, 0.4703, 0.09549, 0.809, 0.09549, 0.191, 0.4611, 0.4703, 0.4611, 0.5297, 0.0, 0.5, 0.09549, 0.191, 0.09549, 0.809, 0.0, 0.5, 0.3455, 0.0, 0.09549, 0.191, 0.3455, 0.0, 0.6545, 0.0, 0.09549, 0.191, 0.3455, 0.0, 0.9045, 0.191, 0.6545, 0.0, 0.9045, 0.191, 1.0, 0.5, 0.6545, 0.0, 0.6545, 0.0, 1.0, 0.5, 0.548, 0.5, 0.5148, 0.452, 0.9045, 0.191, 0.9045, 0.809, 1.0, 0.5, 0.5, 0.5, 0.3455, 0.0, 0.0, 0.5, 0.5, 0.5, 0.9045, 0.191, 0.3455, 0.0, 0.9045, 0.191, 0.5, 0.5, 0.9045, 0.809, 0.5, 0.5, 0.3455, 1.0, 0.9045, 0.809, 0.5, 0.5, 0.0, 0.5, 0.3455, 1.0, 0.3455, 1.0, 0.0, 0.5, 0.09549, 0.809, 0.9045, 0.809, 0.3455, 1.0, 0.6545, 1.0, 0.3455, 1.0, 0.09549, 0.809, 0.6545, 1.0, 0.9045, 0.809, 0.6545, 1.0, 1.0, 0.5, 0.6545, 1.0, 0.09549, 0.809, 0.4611, 0.5297, 0.5148, 0.548, 1.0, 0.5, 0.6545, 1.0, 0.5148, 0.548, 0.548, 0.5, 0.5148, 0.548, 0.4611, 0.5297, 0.5, 0.5, 0.548, 0.5, 0.5148, 0.548, 0.5, 0.5, 0.4611, 0.4703, 0.5148, 0.452, 0.5, 0.5, 0.5148, 0.452, 0.548, 0.5, 0.5, 0.5, 0.4611, 0.5297, 0.4611, 0.4703, 0.5, 0.5, 0.09549, 0.191, 0.6545, 0.0, 0.5148, 0.452, 0.4611, 0.4703, 0.09549, 0.809, 0.09549, 0.191, 0.4611, 0.4703, 0.4611, 0.5297, 0.0, 0.5, 0.09549, 0.191, 0.09549, 0.809, 0.0, 0.5, 0.3455, 0.0, 0.09549, 0.191, 0.3455, 0.0, 0.6545, 0.0, 0.09549, 0.191, 0.3455, 0.0, 0.9045, 0.191, 0.6545, 0.0, 0.9045, 0.191, 1.0, 0.5, 0.6545, 0.0, 0.6545, 0.0, 1.0, 0.5, 0.548, 0.5, 0.5148, 0.452, 0.9045, 0.191, 0.9045, 0.809, 1.0, 0.5, 0.6574, 0.3847, 0.3216, 0.3699, 0.3309, 0.3847, 0.3947, 0.3753, 0.4221, 0.3798, 0.4243, 0.3586, 0.4221, 0.3798, 0.3947, 0.3753, 0.6574, 0.3847])
me_cube.materials.append(mat_material)
me_cube.materials.append(mat_material_001)
me_cube.use_remesh_preserve_volume = False
me_cube.use_remesh_preserve_attributes = False
me_cube.use_mirror_vertex_groups = False
me_cube.update()

# ---- objects
ob_cube = bpy.data.objects.new('Cube', me_cube)

# ---- transforms, parenting, visibility, modifiers, constraints
ob_cube.location = (0.0475, -6.634, 5.33)
ob_cube.lock_rotations_4d = False
ob_cube.empty_display_type = 'ARROWS'
ob_cube.lineart.crease_threshold = 0.0

# ---- collection membership
col_collection.objects.link(ob_cube)

# ---- scene / render settings (as saved in the file)
scene.frame_start = 1; scene.frame_end = 250; scene.frame_set(1)
scene.render.engine = 'BLENDER_EEVEE_NEXT'
scene.cycles.use_denoising = False
scene.cycles.samples = 128
scene.cycles.sampling_pattern = 'TABULATED_SOBOL'
scene.cycles.use_adaptive_sampling = False
scene.cycles.use_light_tree = False
scene.view_settings.view_transform = 'Filmic'
bpy.context.view_layer.update()

# ---- added for rendering (the .blend has no active camera and no usable light): camera, sun
cam_auto = bpy.data.cameras.new('AutoCamera')
cam_auto.lens = 50.0
cam_auto.sensor_width = 36.0
cam_auto.clip_end = 1000.0
ob_auto_camera = bpy.data.objects.new('AutoCamera', cam_auto)
scene.collection.objects.link(ob_auto_camera)
ob_auto_camera.location = (11.6529, -15.6252, 14.697)
ob_auto_camera.rotation_euler = (1.09748, -7.21219e-08, 0.694738)
scene.camera = ob_auto_camera
light_auto_sun = bpy.data.lights.new('AutoSun', 'SUN')
light_auto_sun.energy = 3.0
light_auto_sun.angle = 0.0523599
ob_auto_sun = bpy.data.objects.new('AutoSun', light_auto_sun)
scene.collection.objects.link(ob_auto_sun)
ob_auto_sun.rotation_euler = (0.872665, 0.174533, 0.523599)
bpy.context.view_layer.update()
